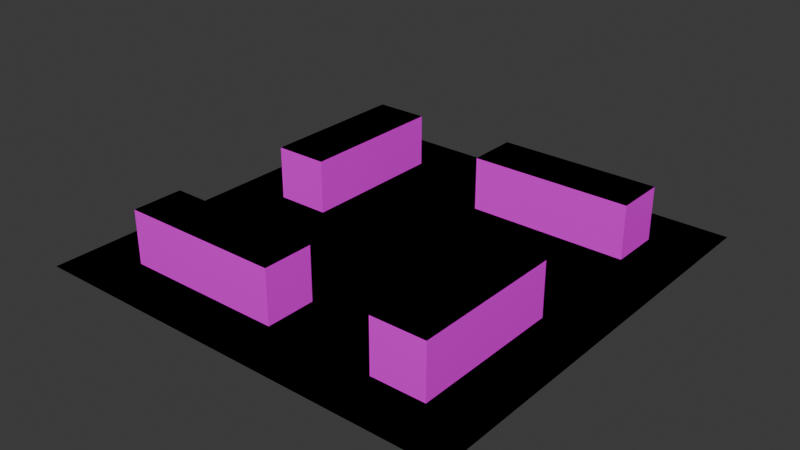 # Source: colosseum.blend  (saved by Blender 4.1.23; exported with 4.5.12 LTS)
import bpy
from mathutils import Matrix  # noqa: F401  (used for matrix-valued properties, if any)

bpy.ops.wm.read_factory_settings(use_empty=True)
scene = bpy.context.scene
scene.name = 'Scene'

# ---- collections
col_collection = bpy.data.collections.new('Collection'); scene.collection.children.link(col_collection)

# ---- images (referenced by path relative to the original .blend; pixels are not part of the script)
import os
ASSET_DIR = os.environ.get("B2B_ASSET_DIR", "")  # directory of the original .blend (textures are referenced by path, not embedded)
HERE = os.path.dirname(os.path.abspath(__file__))  # packed textures are extracted next to this script under _unpacked/

def load_image(name, relpath, width, height, colorspace="sRGB"):
    """Load a texture the original file referenced (path relative to the .blend, or extracted next to this script)."""
    p = next((c for c in (os.path.join(HERE, relpath), os.path.join(ASSET_DIR, relpath)) if relpath and os.path.exists(c)), "")
    if p:
        img = bpy.data.images.load(p, check_existing=True)
        img.name = name
    else:  # same state as the original file: an image datablock whose file is absent (Cycles renders it pink)
        img = bpy.data.images.new(name, width, height)
        img.source = "FILE"
        img.filepath = "//" + (relpath or name)
    img.colorspace_settings.name = colorspace
    return img
img_colosseum_png = load_image('Colosseum.png', 'textures/Colosseum.png', 1024, 1024, 'sRGB')

# ---- materials (node trees are filled in below, after node groups)
mat_material_001 = bpy.data.materials.new('Material.001')
mat_material_001.use_transparent_shadow = False

# ---- material node trees
mat_material_001.use_nodes = True; mat_material_001.node_tree.nodes.clear()
_N = mat_material_001.node_tree.nodes; _L = mat_material_001.node_tree.links
n0 = _N.new('ShaderNodeBsdfPrincipled'); n0.name = 'Principled BSDF'; n0.location = (10, 300)
n1 = _N.new('ShaderNodeOutputMaterial'); n1.name = 'Material Output'; n1.location = (300, 300)
n2 = _N.new('ShaderNodeTexImage'); n2.name = 'Image Texture'; n2.location = (-613, 506)
n2.image = img_colosseum_png
_L.new(n0.outputs[0], n1.inputs[0])
_L.new(n2.outputs[0], n0.inputs[0])
n1.is_active_output = True

# ---- world
world_world = bpy.data.worlds.new('World'); scene.world = world_world
world_world.use_nodes = True; world_world.node_tree.nodes.clear()
_N = world_world.node_tree.nodes; _L = world_world.node_tree.links
n0 = _N.new('ShaderNodeOutputWorld'); n0.name = 'World Output'; n0.location = (300, 300)
n1 = _N.new('ShaderNodeBackground'); n1.name = 'Background'; n1.location = (10, 300)
n1.inputs[0].default_value = (0.05088, 0.05088, 0.05088, 1.0)
_L.new(n1.outputs[0], n0.inputs[0])
n0.is_active_output = True
world_world.color = (0.05088, 0.05088, 0.05088)
world_world.use_sun_shadow = False
world_world.sun_shadow_jitter_overblur = 0.0

# ---- meshes
me_plane = bpy.data.meshes.new('Plane')
me_plane.from_pydata([(-8.031, -8.031, 0.0), (8.031, -8.031, 0.0), (-8.031, 8.031, 0.0), (8.031, 8.031, 0.0), (-8.031, 7.086, 0.0), (-8.031, 6.141, 0.0), (-8.031, 5.196, 0.0), (-8.031, 4.252, 0.0), (-8.031, 3.307, 0.0), (-8.031, 2.362, 0.0), (-8.031, 1.417, 0.0), (-8.031, 0.4724, 0.0), (-8.031, -0.4724, 0.0), (-8.031, -1.417, 0.0), (-8.031, -2.362, 0.0), (-8.031, -3.307, 0.0), (-8.031, -4.252, 0.0), (-8.031, -5.196, 0.0), (-8.031, -6.141, 0.0), (-8.031, -7.086, 0.0), (8.031, -7.086, 0.0), (8.031, -6.141, 0.0), (8.031, -5.196, 0.0), (8.031, -4.252, 0.0), (8.031, -3.307, 0.0), (8.031, -2.362, 0.0), (8.031, -1.417, 0.0), (8.031, -0.4724, 0.0), (8.031, 0.4724, 0.0), (8.031, 1.417, 0.0), (8.031, 2.362, 0.0), (8.031, 3.307, 0.0), (8.031, 4.252, 0.0), (8.031, 5.196, 0.0), (8.031, 6.141, 0.0), (8.031, 7.086, 0.0), (-7.027, -8.031, 0.0), (-6.023, -8.031, 0.0), (-5.019, -8.031, 0.0), (-4.015, -8.031, 0.0), (-3.012, -8.031, 0.0), (-2.008, -8.031, 0.0), (-1.004, -8.031, 0.0), (0.0, -8.031, 0.0), (1.004, -8.031, 0.0), (2.008, -8.031, 0.0), (3.012, -8.031, 0.0), (4.015, -8.031, 0.0), (5.019, -8.031, 0.0), (6.023, -8.031, 0.0), (7.027, -8.031, 0.0), (7.027, 8.031, 0.0), (6.023, 8.031, 0.0), (5.019, 8.031, 0.0), (4.015, 8.031, 0.0), (3.012, 8.031, 0.0), (2.008, 8.031, 0.0), (1.004, 8.031, 0.0), (0.0, 8.031, 0.0), (-1.004, 8.031, 0.0), (-2.008, 8.031, 0.0), (-3.012, 8.031, 0.0), (-4.015, 8.031, 0.0), (-5.019, 8.031, 0.0), (-6.023, 8.031, 0.0), (-7.027, 8.031, 0.0), (7.027, -7.086, 0.0), (6.023, -7.086, 0.0), (5.019, -7.086, 0.0), (4.015, -7.086, 0.0), (3.012, -7.086, 0.0), (2.008, -7.086, 0.0), (1.004, -7.086, 0.0), (0.0, -7.086, 0.0), (-1.004, -7.086, 0.0), (-2.008, -7.086, 0.0), (-3.012, -7.086, 0.0), (-4.015, -7.086, 0.0), (-5.019, -7.086, 0.0), (-6.023, -7.086, 0.0), (-7.027, -7.086, 0.0), (7.027, -6.141, 0.0), (6.023, -6.141, 0.0), (5.019, -6.141, 0.0), (4.015, -6.141, 0.0), (3.012, -6.141, 0.0), (2.008, -6.141, 0.0), (1.004, -6.141, 0.0), (0.0, -6.141, 0.0), (-1.004, -6.141, 0.0), (-2.008, -6.141, 0.0), (-3.012, -6.141, 0.0), (-4.015, -6.141, 0.0), (-5.019, -6.141, 0.0), (-6.023, -6.141, 0.0), (-7.027, -6.141, 0.0), (7.027, -5.196, 0.0), (6.023, -5.196, 0.0), (5.019, -5.196, 0.0), (4.015, -5.196, 0.0), (3.012, -5.196, 0.0), (2.008, -5.196, 0.0), (1.004, -5.196, 0.0), (0.0, -5.196, 0.0), (-1.004, -5.196, 0.0), (-2.008, -5.196, 0.0), (-3.012, -5.196, 0.0), (-4.015, -5.196, 0.0), (-5.019, -5.196, 0.0), (-6.023, -5.196, 0.0), (-7.027, -5.196, 0.0), (7.027, -4.252, 0.0), (6.023, -4.252, 0.0), (5.019, -4.252, 0.0), (4.015, -4.252, 0.0), (3.012, -4.252, 0.0), (2.008, -4.252, 0.0), (1.004, -4.252, 0.0), (0.0, -4.252, 0.0), (-1.004, -4.252, 0.0), (-2.008, -4.252, 0.0), (-3.012, -4.252, 0.0), (-4.015, -4.252, 0.0), (-5.019, -4.252, 0.0), (-6.023, -4.252, 0.0), (-7.027, -4.252, 0.0), (7.027, -3.307, 0.0), (6.023, -3.307, 0.0), (5.019, -3.307, 0.0), (4.015, -3.307, 0.0), (3.012, -3.307, 0.0), (2.008, -3.307, 0.0), (1.004, -3.307, 0.0), (0.0, -3.307, 0.0), (-1.004, -3.307, 0.0), (-2.008, -3.307, 0.0), (-3.012, -3.307, 0.0), (-4.015, -3.307, 0.0), (-5.019, -3.307, 0.0), (-6.023, -3.307, 0.0), (-7.027, -3.307, 0.0), (7.027, -2.362, 0.0), (6.023, -2.362, 0.0), (5.019, -2.362, 0.0), (4.015, -2.362, 0.0), (3.012, -2.362, 0.0), (2.008, -2.362, 0.0), (1.004, -2.362, 0.0), (0.0, -2.362, 0.0), (-1.004, -2.362, 0.0), (-2.008, -2.362, 0.0), (-3.012, -2.362, 0.0), (-4.015, -2.362, 0.0), (-5.019, -2.362, 0.0), (-6.023, -2.362, 0.0), (-7.027, -2.362, 0.0), (7.027, -1.417, 0.0), (6.023, -1.417, 0.0), (5.019, -1.417, 0.0), (4.015, -1.417, 0.0), (3.012, -1.417, 0.0), (2.008, -1.417, 0.0), (1.004, -1.417, 0.0), (0.0, -1.417, 0.0), (-1.004, -1.417, 0.0), (-2.008, -1.417, 0.0), (-3.012, -1.417, 0.0), (-4.015, -1.417, 0.0), (-5.019, -1.417, 0.0), (-6.023, -1.417, 0.0), (-7.027, -1.417, 0.0), (7.027, -0.4724, 0.0), (6.023, -0.4724, 0.0), (5.019, -0.4724, 0.0), (4.015, -0.4724, 0.0), (3.012, -0.4724, 0.0), (2.008, -0.4724, 0.0), (1.004, -0.4724, 0.0), (0.0, -0.4724, 0.0), (-1.004, -0.4724, 0.0), (-2.008, -0.4724, 0.0), (-3.012, -0.4724, 0.0), (-4.015, -0.4724, 0.0), (-5.019, -0.4724, 0.0), (-6.023, -0.4724, 0.0), (-7.027, -0.4724, 0.0), (7.027, 0.4724, 0.0), (6.023, 0.4724, 0.0), (5.019, 0.4724, 0.0), (4.015, 0.4724, 0.0), (3.012, 0.4724, 0.0), (2.008, 0.4724, 0.0), (1.004, 0.4724, 0.0), (0.0, 0.4724, 0.0), (-1.004, 0.4724, 0.0), (-2.008, 0.4724, 0.0), (-3.012, 0.4724, 0.0), (-4.015, 0.4724, 0.0), (-5.019, 0.4724, 0.0), (-6.023, 0.4724, 0.0), (-7.027, 0.4724, 0.0), (7.027, 1.417, 0.0), (6.023, 1.417, 0.0), (5.019, 1.417, 0.0), (4.015, 1.417, 0.0), (3.012, 1.417, 0.0), (2.008, 1.417, 0.0), (1.004, 1.417, 0.0), (0.0, 1.417, 0.0), (-1.004, 1.417, 0.0), (-2.008, 1.417, 0.0), (-3.012, 1.417, 0.0), (-4.015, 1.417, 0.0), (-5.019, 1.417, 0.0), (-6.023, 1.417, 0.0), (-7.027, 1.417, 0.0), (7.027, 2.362, 0.0), (6.023, 2.362, 0.0), (5.019, 2.362, 0.0), (4.015, 2.362, 0.0), (3.012, 2.362, 0.0), (2.008, 2.362, 0.0), (1.004, 2.362, 0.0), (0.0, 2.362, 0.0), (-1.004, 2.362, 0.0), (-2.008, 2.362, 0.0), (-3.012, 2.362, 0.0), (-4.015, 2.362, 0.0), (-5.019, 2.362, 0.0), (-6.023, 2.362, 0.0), (-7.027, 2.362, 0.0), (7.027, 3.307, 0.0), (6.023, 3.307, 0.0), (5.019, 3.307, 0.0), (4.015, 3.307, 0.0), (3.012, 3.307, 0.0), (2.008, 3.307, 0.0), (1.004, 3.307, 0.0), (0.0, 3.307, 0.0), (-1.004, 3.307, 0.0), (-2.008, 3.307, 0.0), (-3.012, 3.307, 0.0), (-4.015, 3.307, 0.0), (-5.019, 3.307, 0.0), (-6.023, 3.307, 0.0), (-7.027, 3.307, 0.0), (7.027, 4.252, 0.0), (6.023, 4.252, 0.0), (5.019, 4.252, 0.0), (4.015, 4.252, 0.0), (3.012, 4.252, 0.0), (2.008, 4.252, 0.0), (1.004, 4.252, 0.0), (0.0, 4.252, 0.0), (-1.004, 4.252, 0.0), (-2.008, 4.252, 0.0), (-3.012, 4.252, 0.0), (-4.015, 4.252, 0.0), (-5.019, 4.252, 0.0), (-6.023, 4.252, 0.0), (-7.027, 4.252, 0.0), (7.027, 5.196, 0.0), (6.023, 5.196, 0.0), (5.019, 5.196, 0.0), (4.015, 5.196, 0.0), (3.012, 5.196, 0.0), (2.008, 5.196, 0.0), (1.004, 5.196, 0.0), (0.0, 5.196, 0.0), (-1.004, 5.196, 0.0), (-2.008, 5.196, 0.0), (-3.012, 5.196, 0.0), (-4.015, 5.196, 0.0), (-5.019, 5.196, 0.0), (-6.023, 5.196, 0.0), (-7.027, 5.196, 0.0), (7.027, 6.141, 0.0), (6.023, 6.141, 0.0), (5.019, 6.141, 0.0), (4.015, 6.141, 0.0), (3.012, 6.141, 0.0), (2.008, 6.141, 0.0), (1.004, 6.141, 0.0), (0.0, 6.141, 0.0), (-1.004, 6.141, 0.0), (-2.008, 6.141, 0.0), (-3.012, 6.141, 0.0), (-4.015, 6.141, 0.0), (-5.019, 6.141, 0.0), (-6.023, 6.141, 0.0), (-7.027, 6.141, 0.0), (7.027, 7.086, 0.0), (6.023, 7.086, 0.0), (5.019, 7.086, 0.0), (4.015, 7.086, 0.0), (3.012, 7.086, 0.0), (2.008, 7.086, 0.0), (1.004, 7.086, 0.0), (0.0, 7.086, 0.0), (-1.004, 7.086, 0.0), (-2.008, 7.086, 0.0), (-3.012, 7.086, 0.0), (-4.015, 7.086, 0.0), (-5.019, 7.086, 0.0), (-6.023, 7.086, 0.0), (-7.027, 7.086, 0.0), (6.023, -6.141, 0.0), (5.019, -6.141, 0.0), (4.015, -6.141, 0.0), (0.0, -6.141, 0.0), (-1.004, -6.141, 0.0), (-2.008, -6.141, 0.0), (-3.012, -6.141, 0.0), (-4.015, -6.141, 0.0), (-5.019, -6.141, 0.0), (-6.023, -6.141, 0.0), (6.023, -5.196, 0.0), (5.019, -5.196, 0.0), (4.015, -5.196, 0.0), (0.0, -5.196, 0.0), (-1.004, -5.196, 0.0), (-2.008, -5.196, 0.0), (-3.012, -5.196, 0.0), (-4.015, -5.196, 0.0), (-5.019, -5.196, 0.0), (-6.023, -5.196, 0.0), (6.023, -4.252, 0.0), (5.019, -4.252, 0.0), (4.015, -4.252, 0.0), (0.0, -4.252, 0.0), (-1.004, -4.252, 0.0), (-2.008, -4.252, 0.0), (-3.012, -4.252, 0.0), (-4.015, -4.252, 0.0), (-5.019, -4.252, 0.0), (-6.023, -4.252, 0.0), (6.023, -3.307, 0.0), (5.019, -3.307, 0.0), (4.015, -3.307, 0.0), (6.023, -2.362, 0.0), (5.019, -2.362, 0.0), (4.015, -2.362, 0.0), (6.023, -1.417, 0.0), (5.019, -1.417, 0.0), (4.015, -1.417, 0.0), (6.023, -0.4724, 0.0), (5.019, -0.4724, 0.0), (4.015, -0.4724, 0.0), (-4.015, 0.4724, 0.0), (-5.019, 0.4724, 0.0), (-6.023, 0.4724, 0.0), (-4.015, 1.417, 0.0), (-5.019, 1.417, 0.0), (-6.023, 1.417, 0.0), (-4.015, 2.362, 0.0), (-5.019, 2.362, 0.0), (-6.023, 2.362, 0.0), (-4.015, 3.307, 0.0), (-5.019, 3.307, 0.0), (-6.023, 3.307, 0.0), (6.023, 4.252, 0.0), (5.019, 4.252, 0.0), (4.015, 4.252, 0.0), (3.012, 4.252, 0.0), (2.008, 4.252, 0.0), (1.004, 4.252, 0.0), (0.0, 4.252, 0.0), (-4.015, 4.252, 0.0), (-5.019, 4.252, 0.0), (-6.023, 4.252, 0.0), (6.023, 5.196, 0.0), (5.019, 5.196, 0.0), (4.015, 5.196, 0.0), (3.012, 5.196, 0.0), (2.008, 5.196, 0.0), (1.004, 5.196, 0.0), (0.0, 5.196, 0.0), (-4.015, 5.196, 0.0), (-5.019, 5.196, 0.0), (-6.023, 5.196, 0.0), (6.023, 6.141, 0.0), (5.019, 6.141, 0.0), (4.015, 6.141, 0.0), (3.012, 6.141, 0.0), (2.008, 6.141, 0.0), (1.004, 6.141, 0.0), (0.0, 6.141, 0.0), (-4.015, 6.141, 0.0), (-5.019, 6.141, 0.0), (-6.023, 6.141, 0.0), (6.023, -6.141, 2.0), (5.019, -6.141, 2.0), (4.015, -6.141, 2.0), (0.0, -6.141, 2.0), (-1.004, -6.141, 2.0), (-2.008, -6.141, 2.0), (-3.012, -6.141, 2.0), (-4.015, -6.141, 2.0), (-5.019, -6.141, 2.0), (-6.023, -6.141, 2.0), (6.023, -5.196, 2.0), (5.019, -5.196, 2.0), (4.015, -5.196, 2.0), (0.0, -5.196, 2.0), (-1.004, -5.196, 2.0), (-2.008, -5.196, 2.0), (-3.012, -5.196, 2.0), (-4.015, -5.196, 2.0), (-5.019, -5.196, 2.0), (-6.023, -5.196, 2.0), (6.023, -4.252, 2.0), (5.019, -4.252, 2.0), (4.015, -4.252, 2.0), (0.0, -4.252, 2.0), (-1.004, -4.252, 2.0), (-2.008, -4.252, 2.0), (-3.012, -4.252, 2.0), (-4.015, -4.252, 2.0), (-5.019, -4.252, 2.0), (-6.023, -4.252, 2.0), (6.023, -3.307, 2.0), (5.019, -3.307, 2.0), (4.015, -3.307, 2.0), (6.023, -2.362, 2.0), (5.019, -2.362, 2.0), (4.015, -2.362, 2.0), (6.023, -1.417, 2.0), (5.019, -1.417, 2.0), (4.015, -1.417, 2.0), (6.023, -0.4724, 2.0), (5.019, -0.4724, 2.0), (4.015, -0.4724, 2.0), (-4.015, 0.4724, 2.0), (-5.019, 0.4724, 2.0), (-6.023, 0.4724, 2.0), (-4.015, 1.417, 2.0), (-5.019, 1.417, 2.0), (-6.023, 1.417, 2.0), (-4.015, 2.362, 2.0), (-5.019, 2.362, 2.0), (-6.023, 2.362, 2.0), (-4.015, 3.307, 2.0), (-5.019, 3.307, 2.0), (-6.023, 3.307, 2.0), (6.023, 4.252, 2.0), (5.019, 4.252, 2.0), (4.015, 4.252, 2.0), (3.012, 4.252, 2.0), (2.008, 4.252, 2.0), (1.004, 4.252, 2.0), (0.0, 4.252, 2.0), (-4.015, 4.252, 2.0), (-5.019, 4.252, 2.0), (-6.023, 4.252, 2.0), (6.023, 5.196, 2.0), (5.019, 5.196, 2.0), (4.015, 5.196, 2.0), (3.012, 5.196, 2.0), (2.008, 5.196, 2.0), (1.004, 5.196, 2.0), (0.0, 5.196, 2.0), (-4.015, 5.196, 2.0), (-5.019, 5.196, 2.0), (-6.023, 5.196, 2.0), (6.023, 6.141, 2.0), (5.019, 6.141, 2.0), (4.015, 6.141, 2.0), (3.012, 6.141, 2.0), (2.008, 6.141, 2.0), (1.004, 6.141, 2.0), (0.0, 6.141, 2.0), (-4.015, 6.141, 2.0), (-5.019, 6.141, 2.0), (-6.023, 6.141, 2.0)], [], [(291, 35, 3, 51), (50, 1, 20, 66), (66, 20, 21, 81), (81, 21, 22, 96), (96, 22, 23, 111), (111, 23, 24, 126), (126, 24, 25, 141), (141, 25, 26, 156), (156, 26, 27, 171), (171, 27, 28, 186), (186, 28, 29, 201), (201, 29, 30, 216), (216, 30, 31, 231), (231, 31, 32, 246), (246, 32, 33, 261), (261, 33, 34, 276), (276, 34, 35, 291), (5, 290, 305, 4), (290, 289, 304, 305), (289, 288, 303, 304), (288, 287, 302, 303), (287, 286, 301, 302), (286, 285, 300, 301), (285, 284, 299, 300), (284, 283, 298, 299), (283, 282, 297, 298), (282, 281, 296, 297), (281, 280, 295, 296), (280, 279, 294, 295), (279, 278, 293, 294), (278, 277, 292, 293), (277, 276, 291, 292), (6, 275, 290, 5), (275, 274, 289, 290), (274, 273, 288, 289), (273, 272, 287, 288), (272, 271, 286, 287), (271, 270, 285, 286), (270, 269, 284, 285), (269, 268, 283, 284), (268, 267, 282, 283), (267, 266, 281, 282), (266, 265, 280, 281), (265, 264, 279, 280), (264, 263, 278, 279), (263, 262, 277, 278), (262, 261, 276, 277), (7, 260, 275, 6), (260, 259, 274, 275), (259, 258, 273, 274), (258, 257, 272, 273), (257, 256, 271, 272), (256, 255, 270, 271), (255, 254, 269, 270), (254, 253, 268, 269), (253, 252, 267, 268), (252, 251, 266, 267), (251, 250, 265, 266), (250, 249, 264, 265), (249, 248, 263, 264), (248, 247, 262, 263), (247, 246, 261, 262), (8, 245, 260, 7), (245, 244, 259, 260), (244, 243, 258, 259), (243, 242, 257, 258), (242, 241, 256, 257), (241, 240, 255, 256), (240, 239, 254, 255), (239, 238, 253, 254), (238, 237, 252, 253), (237, 236, 251, 252), (236, 235, 250, 251), (235, 234, 249, 250), (234, 233, 248, 249), (233, 232, 247, 248), (232, 231, 246, 247), (9, 230, 245, 8), (230, 229, 244, 245), (229, 228, 243, 244), (228, 227, 242, 243), (227, 226, 241, 242), (226, 225, 240, 241), (225, 224, 239, 240), (224, 223, 238, 239), (223, 222, 237, 238), (222, 221, 236, 237), (221, 220, 235, 236), (220, 219, 234, 235), (219, 218, 233, 234), (218, 217, 232, 233), (217, 216, 231, 232), (10, 215, 230, 9), (215, 214, 229, 230), (214, 213, 228, 229), (213, 212, 227, 228), (212, 211, 226, 227), (211, 210, 225, 226), (210, 209, 224, 225), (209, 208, 223, 224), (208, 207, 222, 223), (207, 206, 221, 222), (206, 205, 220, 221), (205, 204, 219, 220), (204, 203, 218, 219), (203, 202, 217, 218), (202, 201, 216, 217), (11, 200, 215, 10), (200, 199, 214, 215), (199, 198, 213, 214), (198, 197, 212, 213), (197, 196, 211, 212), (196, 195, 210, 211), (195, 194, 209, 210), (194, 193, 208, 209), (193, 192, 207, 208), (192, 191, 206, 207), (191, 190, 205, 206), (190, 189, 204, 205), (189, 188, 203, 204), (188, 187, 202, 203), (187, 186, 201, 202), (12, 185, 200, 11), (185, 184, 199, 200), (184, 183, 198, 199), (183, 182, 197, 198), (182, 181, 196, 197), (181, 180, 195, 196), (180, 179, 194, 195), (179, 178, 193, 194), (178, 177, 192, 193), (177, 176, 191, 192), (176, 175, 190, 191), (175, 174, 189, 190), (174, 173, 188, 189), (173, 172, 187, 188), (172, 171, 186, 187), (13, 170, 185, 12), (170, 169, 184, 185), (169, 168, 183, 184), (168, 167, 182, 183), (167, 166, 181, 182), (166, 165, 180, 181), (165, 164, 179, 180), (164, 163, 178, 179), (163, 162, 177, 178), (162, 161, 176, 177), (161, 160, 175, 176), (160, 159, 174, 175), (159, 158, 173, 174), (158, 157, 172, 173), (157, 156, 171, 172), (14, 155, 170, 13), (155, 154, 169, 170), (154, 153, 168, 169), (153, 152, 167, 168), (152, 151, 166, 167), (151, 150, 165, 166), (150, 149, 164, 165), (149, 148, 163, 164), (148, 147, 162, 163), (147, 146, 161, 162), (146, 145, 160, 161), (145, 144, 159, 160), (144, 143, 158, 159), (143, 142, 157, 158), (142, 141, 156, 157), (15, 140, 155, 14), (140, 139, 154, 155), (139, 138, 153, 154), (138, 137, 152, 153), (137, 136, 151, 152), (136, 135, 150, 151), (135, 134, 149, 150), (134, 133, 148, 149), (133, 132, 147, 148), (132, 131, 146, 147), (131, 130, 145, 146), (130, 129, 144, 145), (129, 128, 143, 144), (128, 127, 142, 143), (127, 126, 141, 142), (16, 125, 140, 15), (125, 124, 139, 140), (124, 123, 138, 139), (123, 122, 137, 138), (122, 121, 136, 137), (121, 120, 135, 136), (120, 119, 134, 135), (119, 118, 133, 134), (118, 117, 132, 133), (117, 116, 131, 132), (116, 115, 130, 131), (115, 114, 129, 130), (114, 113, 128, 129), (113, 112, 127, 128), (112, 111, 126, 127), (17, 110, 125, 16), (110, 109, 124, 125), (109, 108, 123, 124), (108, 107, 122, 123), (107, 106, 121, 122), (106, 105, 120, 121), (105, 104, 119, 120), (104, 103, 118, 119), (103, 102, 117, 118), (102, 101, 116, 117), (101, 100, 115, 116), (100, 99, 114, 115), (99, 98, 113, 114), (98, 97, 112, 113), (97, 96, 111, 112), (18, 95, 110, 17), (95, 94, 109, 110), (94, 93, 108, 109), (93, 92, 107, 108), (92, 91, 106, 107), (91, 90, 105, 106), (90, 89, 104, 105), (89, 88, 103, 104), (88, 87, 102, 103), (87, 86, 101, 102), (86, 85, 100, 101), (85, 84, 99, 100), (84, 83, 98, 99), (83, 82, 97, 98), (82, 81, 96, 97), (19, 80, 95, 18), (80, 79, 94, 95), (79, 78, 93, 94), (78, 77, 92, 93), (77, 76, 91, 92), (76, 75, 90, 91), (75, 74, 89, 90), (74, 73, 88, 89), (73, 72, 87, 88), (72, 71, 86, 87), (71, 70, 85, 86), (70, 69, 84, 85), (69, 68, 83, 84), (68, 67, 82, 83), (67, 66, 81, 82), (0, 36, 80, 19), (36, 37, 79, 80), (37, 38, 78, 79), (38, 39, 77, 78), (39, 40, 76, 77), (40, 41, 75, 76), (41, 42, 74, 75), (42, 43, 73, 74), (43, 44, 72, 73), (44, 45, 71, 72), (45, 46, 70, 71), (46, 47, 69, 70), (47, 48, 68, 69), (48, 49, 67, 68), (49, 50, 66, 67), (4, 305, 65, 2), (305, 304, 64, 65), (304, 303, 63, 64), (303, 302, 62, 63), (302, 301, 61, 62), (301, 300, 60, 61), (300, 299, 59, 60), (299, 298, 58, 59), (298, 297, 57, 58), (297, 296, 56, 57), (296, 295, 55, 56), (295, 294, 54, 55), (294, 293, 53, 54), (293, 292, 52, 53), (292, 291, 51, 52), (379, 389, 388, 378), (378, 388, 387, 377), (376, 386, 385, 375), (375, 385, 384, 374), (374, 384, 383, 373), (373, 383, 382, 372), (372, 382, 381, 371), (371, 381, 380, 370), (369, 379, 378, 368), (368, 378, 377, 367), (366, 376, 375, 365), (365, 375, 374, 364), (364, 374, 373, 363), (363, 373, 372, 362), (362, 372, 371, 361), (361, 371, 370, 360), (359, 369, 368, 358), (358, 368, 367, 357), (356, 359, 358, 355), (355, 358, 357, 354), (353, 356, 355, 352), (352, 355, 354, 351), (350, 353, 352, 349), (349, 352, 351, 348), (344, 347, 346, 343), (343, 346, 345, 342), (341, 344, 343, 340), (340, 343, 342, 339), (338, 341, 340, 337), (337, 340, 339, 336), (328, 338, 337, 327), (327, 337, 336, 326), (325, 335, 334, 324), (324, 334, 333, 323), (323, 333, 332, 322), (322, 332, 331, 321), (321, 331, 330, 320), (320, 330, 329, 319), (318, 328, 327, 317), (317, 327, 326, 316), (315, 325, 324, 314), (314, 324, 323, 313), (313, 323, 322, 312), (312, 322, 321, 311), (311, 321, 320, 310), (310, 320, 319, 309), (308, 318, 317, 307), (307, 317, 316, 306), (463, 462, 472, 473), (462, 461, 471, 472), (460, 459, 469, 470), (459, 458, 468, 469), (458, 457, 467, 468), (457, 456, 466, 467), (456, 455, 465, 466), (455, 454, 464, 465), (453, 452, 462, 463), (452, 451, 461, 462), (450, 449, 459, 460), (449, 448, 458, 459), (448, 447, 457, 458), (447, 446, 456, 457), (446, 445, 455, 456), (445, 444, 454, 455), (443, 442, 452, 453), (442, 441, 451, 452), (440, 439, 442, 443), (439, 438, 441, 442), (437, 436, 439, 440), (436, 435, 438, 439), (434, 433, 436, 437), (433, 432, 435, 436), (428, 427, 430, 431), (427, 426, 429, 430), (425, 424, 427, 428), (424, 423, 426, 427), (422, 421, 424, 425), (421, 420, 423, 424), (412, 411, 421, 422), (411, 410, 420, 421), (409, 408, 418, 419), (408, 407, 417, 418), (407, 406, 416, 417), (406, 405, 415, 416), (405, 404, 414, 415), (404, 403, 413, 414), (402, 401, 411, 412), (401, 400, 410, 411), (399, 398, 408, 409), (398, 397, 407, 408), (397, 396, 406, 407), (396, 395, 405, 406), (395, 394, 404, 405), (394, 393, 403, 404), (392, 391, 401, 402), (391, 390, 400, 401), (389, 379, 463, 473), (316, 326, 410, 400), (325, 315, 399, 409), (351, 354, 438, 435), (377, 387, 471, 461), (361, 360, 444, 445), (353, 350, 434, 437), (386, 376, 460, 470), (362, 361, 445, 446), (363, 362, 446, 447), (348, 351, 435, 432), (364, 363, 447, 448), (347, 344, 428, 431), (365, 364, 448, 449), (329, 330, 414, 413), (366, 365, 449, 450), (330, 331, 415, 414), (309, 319, 403, 393), (342, 345, 429, 426), (331, 332, 416, 415), (318, 308, 392, 402), (344, 341, 425, 428), (370, 380, 464, 454), (332, 333, 417, 416), (379, 369, 453, 463), (333, 334, 418, 417), (306, 316, 400, 390), (339, 342, 426, 423), (334, 335, 419, 418), (341, 338, 422, 425), (367, 377, 461, 451), (376, 366, 450, 460), (336, 339, 423, 420), (307, 306, 390, 391), (338, 328, 412, 422), (308, 307, 391, 392), (310, 309, 393, 394), (326, 336, 420, 410), (311, 310, 394, 395), (335, 325, 409, 419), (380, 381, 465, 464), (345, 346, 430, 429), (312, 311, 395, 396), (360, 370, 454, 444), (381, 382, 466, 465), (346, 347, 431, 430), (313, 312, 396, 397), (369, 359, 443, 453), (382, 383, 467, 466), (349, 348, 432, 433), (314, 313, 397, 398), (383, 384, 468, 467), (350, 349, 433, 434), (315, 314, 398, 399), (357, 367, 451, 441), (384, 385, 469, 468), (359, 356, 440, 443), (385, 386, 470, 469), (319, 329, 413, 403), (387, 388, 472, 471), (328, 318, 402, 412), (354, 357, 441, 438), (388, 389, 473, 472), (356, 353, 437, 440)])
_uv = me_plane.uv_layers.new(name='UVMap')
_uv.uv.foreach_set('vector', [0.9375, 0.9412, 1.0, 0.9412, 1.0, 1.0, 0.9375, 1.0, 0.9375, 0.0, 1.0, 0.0, 1.0, 0.05882, 0.9375, 0.05882, 0.9375, 0.05882, 1.0, 0.05882, 1.0, 0.1176, 0.9375, 0.1176, 0.9375, 0.1176, 1.0, 0.1176, 1.0, 0.1765, 0.9375, 0.1765, 0.9375, 0.1765, 1.0, 0.1765, 1.0, 0.2353, 0.9375, 0.2353, 0.9375, 0.2353, 1.0, 0.2353, 1.0, 0.2941, 0.9375, 0.2941, 0.9375, 0.2941, 1.0, 0.2941, 1.0, 0.3529, 0.9375, 0.3529, 0.9375, 0.3529, 1.0, 0.3529, 1.0, 0.4118, 0.9375, 0.4118, 0.9375, 0.4118, 1.0, 0.4118, 1.0, 0.4706, 0.9375, 0.4706, 0.9375, 0.4706, 1.0, 0.4706, 1.0, 0.5294, 0.9375, 0.5294, 0.9375, 0.5294, 1.0, 0.5294, 1.0, 0.5882, 0.9375, 0.5882, 0.9375, 0.5882, 1.0, 0.5882, 1.0, 0.6471, 0.9375, 0.6471, 0.9375, 0.6471, 1.0, 0.6471, 1.0, 0.7059, 0.9375, 0.7059, 0.9375, 0.7059, 1.0, 0.7059, 1.0, 0.7647, 0.9375, 0.7647, 0.9375, 0.7647, 1.0, 0.7647, 1.0, 0.8235, 0.9375, 0.8235, 0.9375, 0.8235, 1.0, 0.8235, 1.0, 0.8824, 0.9375, 0.8824, 0.9375, 0.8824, 1.0, 0.8824, 1.0, 0.9412, 0.9375, 0.9412, 0.0, 0.8824, 0.0625, 0.8824, 0.0625, 0.9412, 0.0, 0.9412, 0.0625, 0.8824, 0.125, 0.8824, 0.125, 0.9412, 0.0625, 0.9412, 0.125, 0.8824, 0.1875, 0.8824, 0.1875, 0.9412, 0.125, 0.9412, 0.1875, 0.8824, 0.25, 0.8824, 0.25, 0.9412, 0.1875, 0.9412, 0.25, 0.8824, 0.3125, 0.8824, 0.3125, 0.9412, 0.25, 0.9412, 0.3125, 0.8824, 0.375, 0.8824, 0.375, 0.9412, 0.3125, 0.9412, 0.375, 0.8824, 0.4375, 0.8824, 0.4375, 0.9412, 0.375, 0.9412, 0.4375, 0.8824, 0.5, 0.8824, 0.5, 0.9412, 0.4375, 0.9412, 0.5, 0.8824, 0.5625, 0.8824, 0.5625, 0.9412, 0.5, 0.9412, 0.5625, 0.8824, 0.625, 0.8824, 0.625, 0.9412, 0.5625, 0.9412, 0.625, 0.8824, 0.6875, 0.8824, 0.6875, 0.9412, 0.625, 0.9412, 0.6875, 0.8824, 0.75, 0.8824, 0.75, 0.9412, 0.6875, 0.9412, 0.75, 0.8824, 0.8125, 0.8824, 0.8125, 0.9412, 0.75, 0.9412, 0.8125, 0.8824, 0.875, 0.8824, 0.875, 0.9412, 0.8125, 0.9412, 0.875, 0.8824, 0.9375, 0.8824, 0.9375, 0.9412, 0.875, 0.9412, 0.0, 0.8235, 0.0625, 0.8235, 0.0625, 0.8824, 0.0, 0.8824, 0.0625, 0.8235, 0.125, 0.8235, 0.125, 0.8824, 0.0625, 0.8824, 0.125, 0.8235, 0.1875, 0.8235, 0.1875, 0.8824, 0.125, 0.8824, 0.1875, 0.8235, 0.25, 0.8235, 0.25, 0.8824, 0.1875, 0.8824, 0.25, 0.8235, 0.3125, 0.8235, 0.3125, 0.8824, 0.25, 0.8824, 0.3125, 0.8235, 0.375, 0.8235, 0.375, 0.8824, 0.3125, 0.8824, 0.375, 0.8235, 0.4375, 0.8235, 0.4375, 0.8824, 0.375, 0.8824, 0.4375, 0.8235, 0.5, 0.8235, 0.5, 0.8824, 0.4375, 0.8824, 0.5, 0.8235, 0.5625, 0.8235, 0.5625, 0.8824, 0.5, 0.8824, 0.5625, 0.8235, 0.625, 0.8235, 0.625, 0.8824, 0.5625, 0.8824, 0.625, 0.8235, 0.6875, 0.8235, 0.6875, 0.8824, 0.625, 0.8824, 0.6875, 0.8235, 0.75, 0.8235, 0.75, 0.8824, 0.6875, 0.8824, 0.75, 0.8235, 0.8125, 0.8235, 0.8125, 0.8824, 0.75, 0.8824, 0.8125, 0.8235, 0.875, 0.8235, 0.875, 0.8824, 0.8125, 0.8824, 0.875, 0.8235, 0.9375, 0.8235, 0.9375, 0.8824, 0.875, 0.8824, 0.0, 0.7647, 0.0625, 0.7647, 0.0625, 0.8235, 0.0, 0.8235, 0.0625, 0.7647, 0.125, 0.7647, 0.125, 0.8235, 0.0625, 0.8235, 0.125, 0.7647, 0.1875, 0.7647, 0.1875, 0.8235, 0.125, 0.8235, 0.1875, 0.7647, 0.25, 0.7647, 0.25, 0.8235, 0.1875, 0.8235, 0.25, 0.7647, 0.3125, 0.7647, 0.3125, 0.8235, 0.25, 0.8235, 0.3125, 0.7647, 0.375, 0.7647, 0.375, 0.8235, 0.3125, 0.8235, 0.375, 0.7647, 0.4375, 0.7647, 0.4375, 0.8235, 0.375, 0.8235, 0.4375, 0.7647, 0.5, 0.7647, 0.5, 0.8235, 0.4375, 0.8235, 0.5, 0.7647, 0.5625, 0.7647, 0.5625, 0.8235, 0.5, 0.8235, 0.5625, 0.7647, 0.625, 0.7647, 0.625, 0.8235, 0.5625, 0.8235, 0.625, 0.7647, 0.6875, 0.7647, 0.6875, 0.8235, 0.625, 0.8235, 0.6875, 0.7647, 0.75, 0.7647, 0.75, 0.8235, 0.6875, 0.8235, 0.75, 0.7647, 0.8125, 0.7647, 0.8125, 0.8235, 0.75, 0.8235, 0.8125, 0.7647, 0.875, 0.7647, 0.875, 0.8235, 0.8125, 0.8235, 0.875, 0.7647, 0.9375, 0.7647, 0.9375, 0.8235, 0.875, 0.8235, 0.0, 0.7059, 0.0625, 0.7059, 0.0625, 0.7647, 0.0, 0.7647, 0.0625, 0.7059, 0.125, 0.7059, 0.125, 0.7647, 0.0625, 0.7647, 0.125, 0.7059, 0.1875, 0.7059, 0.1875, 0.7647, 0.125, 0.7647, 0.1875, 0.7059, 0.25, 0.7059, 0.25, 0.7647, 0.1875, 0.7647, 0.25, 0.7059, 0.3125, 0.7059, 0.3125, 0.7647, 0.25, 0.7647, 0.3125, 0.7059, 0.375, 0.7059, 0.375, 0.7647, 0.3125, 0.7647, 0.375, 0.7059, 0.4375, 0.7059, 0.4375, 0.7647, 0.375, 0.7647, 0.4375, 0.7059, 0.5, 0.7059, 0.5, 0.7647, 0.4375, 0.7647, 0.5, 0.7059, 0.5625, 0.7059, 0.5625, 0.7647, 0.5, 0.7647, 0.5625, 0.7059, 0.625, 0.7059, 0.625, 0.7647, 0.5625, 0.7647, 0.625, 0.7059, 0.6875, 0.7059, 0.6875, 0.7647, 0.625, 0.7647, 0.6875, 0.7059, 0.75, 0.7059, 0.75, 0.7647, 0.6875, 0.7647, 0.75, 0.7059, 0.8125, 0.7059, 0.8125, 0.7647, 0.75, 0.7647, 0.8125, 0.7059, 0.875, 0.7059, 0.875, 0.7647, 0.8125, 0.7647, 0.875, 0.7059, 0.9375, 0.7059, 0.9375, 0.7647, 0.875, 0.7647, 0.0, 0.6471, 0.0625, 0.6471, 0.0625, 0.7059, 0.0, 0.7059, 0.0625, 0.6471, 0.125, 0.6471, 0.125, 0.7059, 0.0625, 0.7059, 0.125, 0.6471, 0.1875, 0.6471, 0.1875, 0.7059, 0.125, 0.7059, 0.1875, 0.6471, 0.25, 0.6471, 0.25, 0.7059, 0.1875, 0.7059, 0.25, 0.6471, 0.3125, 0.6471, 0.3125, 0.7059, 0.25, 0.7059, 0.3125, 0.6471, 0.375, 0.6471, 0.375, 0.7059, 0.3125, 0.7059, 0.375, 0.6471, 0.4375, 0.6471, 0.4375, 0.7059, 0.375, 0.7059, 0.4375, 0.6471, 0.5, 0.6471, 0.5, 0.7059, 0.4375, 0.7059, 0.5, 0.6471, 0.5625, 0.6471, 0.5625, 0.7059, 0.5, 0.7059, 0.5625, 0.6471, 0.625, 0.6471, 0.625, 0.7059, 0.5625, 0.7059, 0.625, 0.6471, 0.6875, 0.6471, 0.6875, 0.7059, 0.625, 0.7059, 0.6875, 0.6471, 0.75, 0.6471, 0.75, 0.7059, 0.6875, 0.7059, 0.75, 0.6471, 0.8125, 0.6471, 0.8125, 0.7059, 0.75, 0.7059, 0.8125, 0.6471, 0.875, 0.6471, 0.875, 0.7059, 0.8125, 0.7059, 0.875, 0.6471, 0.9375, 0.6471, 0.9375, 0.7059, 0.875, 0.7059, 0.0, 0.5882, 0.0625, 0.5882, 0.0625, 0.6471, 0.0, 0.6471, 0.0625, 0.5882, 0.125, 0.5882, 0.125, 0.6471, 0.0625, 0.6471, 0.125, 0.5882, 0.1875, 0.5882, 0.1875, 0.6471, 0.125, 0.6471, 0.1875, 0.5882, 0.25, 0.5882, 0.25, 0.6471, 0.1875, 0.6471, 0.25, 0.5882, 0.3125, 0.5882, 0.3125, 0.6471, 0.25, 0.6471, 0.3125, 0.5882, 0.375, 0.5882, 0.375, 0.6471, 0.3125, 0.6471, 0.375, 0.5882, 0.4375, 0.5882, 0.4375, 0.6471, 0.375, 0.6471, 0.4375, 0.5882, 0.5, 0.5882, 0.5, 0.6471, 0.4375, 0.6471, 0.5, 0.5882, 0.5625, 0.5882, 0.5625, 0.6471, 0.5, 0.6471, 0.5625, 0.5882, 0.625, 0.5882, 0.625, 0.6471, 0.5625, 0.6471, 0.625, 0.5882, 0.6875, 0.5882, 0.6875, 0.6471, 0.625, 0.6471, 0.6875, 0.5882, 0.75, 0.5882, 0.75, 0.6471, 0.6875, 0.6471, 0.75, 0.5882, 0.8125, 0.5882, 0.8125, 0.6471, 0.75, 0.6471, 0.8125, 0.5882, 0.875, 0.5882, 0.875, 0.6471, 0.8125, 0.6471, 0.875, 0.5882, 0.9375, 0.5882, 0.9375, 0.6471, 0.875, 0.6471, 0.0, 0.5294, 0.0625, 0.5294, 0.0625, 0.5882, 0.0, 0.5882, 0.0625, 0.5294, 0.125, 0.5294, 0.125, 0.5882, 0.0625, 0.5882, 0.125, 0.5294, 0.1875, 0.5294, 0.1875, 0.5882, 0.125, 0.5882, 0.1875, 0.5294, 0.25, 0.5294, 0.25, 0.5882, 0.1875, 0.5882, 0.25, 0.5294, 0.3125, 0.5294, 0.3125, 0.5882, 0.25, 0.5882, 0.3125, 0.5294, 0.375, 0.5294, 0.375, 0.5882, 0.3125, 0.5882, 0.375, 0.5294, 0.4375, 0.5294, 0.4375, 0.5882, 0.375, 0.5882, 0.4375, 0.5294, 0.5, 0.5294, 0.5, 0.5882, 0.4375, 0.5882, 0.5, 0.5294, 0.5625, 0.5294, 0.5625, 0.5882, 0.5, 0.5882, 0.5625, 0.5294, 0.625, 0.5294, 0.625, 0.5882, 0.5625, 0.5882, 0.625, 0.5294, 0.6875, 0.5294, 0.6875, 0.5882, 0.625, 0.5882, 0.6875, 0.5294, 0.75, 0.5294, 0.75, 0.5882, 0.6875, 0.5882, 0.75, 0.5294, 0.8125, 0.5294, 0.8125, 0.5882, 0.75, 0.5882, 0.8125, 0.5294, 0.875, 0.5294, 0.875, 0.5882, 0.8125, 0.5882, 0.875, 0.5294, 0.9375, 0.5294, 0.9375, 0.5882, 0.875, 0.5882, 0.0, 0.4706, 0.0625, 0.4706, 0.0625, 0.5294, 0.0, 0.5294, 0.0625, 0.4706, 0.125, 0.4706, 0.125, 0.5294, 0.0625, 0.5294, 0.125, 0.4706, 0.1875, 0.4706, 0.1875, 0.5294, 0.125, 0.5294, 0.1875, 0.4706, 0.25, 0.4706, 0.25, 0.5294, 0.1875, 0.5294, 0.25, 0.4706, 0.3125, 0.4706, 0.3125, 0.5294, 0.25, 0.5294, 0.3125, 0.4706, 0.375, 0.4706, 0.375, 0.5294, 0.3125, 0.5294, 0.375, 0.4706, 0.4375, 0.4706, 0.4375, 0.5294, 0.375, 0.5294, 0.4375, 0.4706, 0.5, 0.4706, 0.5, 0.5294, 0.4375, 0.5294, 0.5, 0.4706, 0.5625, 0.4706, 0.5625, 0.5294, 0.5, 0.5294, 0.5625, 0.4706, 0.625, 0.4706, 0.625, 0.5294, 0.5625, 0.5294, 0.625, 0.4706, 0.6875, 0.4706, 0.6875, 0.5294, 0.625, 0.5294, 0.6875, 0.4706, 0.75, 0.4706, 0.75, 0.5294, 0.6875, 0.5294, 0.75, 0.4706, 0.8125, 0.4706, 0.8125, 0.5294, 0.75, 0.5294, 0.8125, 0.4706, 0.875, 0.4706, 0.875, 0.5294, 0.8125, 0.5294, 0.875, 0.4706, 0.9375, 0.4706, 0.9375, 0.5294, 0.875, 0.5294, 0.0, 0.4118, 0.0625, 0.4118, 0.0625, 0.4706, 0.0, 0.4706, 0.0625, 0.4118, 0.125, 0.4118, 0.125, 0.4706, 0.0625, 0.4706, 0.125, 0.4118, 0.1875, 0.4118, 0.1875, 0.4706, 0.125, 0.4706, 0.1875, 0.4118, 0.25, 0.4118, 0.25, 0.4706, 0.1875, 0.4706, 0.25, 0.4118, 0.3125, 0.4118, 0.3125, 0.4706, 0.25, 0.4706, 0.3125, 0.4118, 0.375, 0.4118, 0.375, 0.4706, 0.3125, 0.4706, 0.375, 0.4118, 0.4375, 0.4118, 0.4375, 0.4706, 0.375, 0.4706, 0.4375, 0.4118, 0.5, 0.4118, 0.5, 0.4706, 0.4375, 0.4706, 0.5, 0.4118, 0.5625, 0.4118, 0.5625, 0.4706, 0.5, 0.4706, 0.5625, 0.4118, 0.625, 0.4118, 0.625, 0.4706, 0.5625, 0.4706, 0.625, 0.4118, 0.6875, 0.4118, 0.6875, 0.4706, 0.625, 0.4706, 0.6875, 0.4118, 0.75, 0.4118, 0.75, 0.4706, 0.6875, 0.4706, 0.75, 0.4118, 0.8125, 0.4118, 0.8125, 0.4706, 0.75, 0.4706, 0.8125, 0.4118, 0.875, 0.4118, 0.875, 0.4706, 0.8125, 0.4706, 0.875, 0.4118, 0.9375, 0.4118, 0.9375, 0.4706, 0.875, 0.4706, 0.0, 0.3529, 0.0625, 0.3529, 0.0625, 0.4118, 0.0, 0.4118, 0.0625, 0.3529, 0.125, 0.3529, 0.125, 0.4118, 0.0625, 0.4118, 0.125, 0.3529, 0.1875, 0.3529, 0.1875, 0.4118, 0.125, 0.4118, 0.1875, 0.3529, 0.25, 0.3529, 0.25, 0.4118, 0.1875, 0.4118, 0.25, 0.3529, 0.3125, 0.3529, 0.3125, 0.4118, 0.25, 0.4118, 0.3125, 0.3529, 0.375, 0.3529, 0.375, 0.4118, 0.3125, 0.4118, 0.375, 0.3529, 0.4375, 0.3529, 0.4375, 0.4118, 0.375, 0.4118, 0.4375, 0.3529, 0.5, 0.3529, 0.5, 0.4118, 0.4375, 0.4118, 0.5, 0.3529, 0.5625, 0.3529, 0.5625, 0.4118, 0.5, 0.4118, 0.5625, 0.3529, 0.625, 0.3529, 0.625, 0.4118, 0.5625, 0.4118, 0.625, 0.3529, 0.6875, 0.3529, 0.6875, 0.4118, 0.625, 0.4118, 0.6875, 0.3529, 0.75, 0.3529, 0.75, 0.4118, 0.6875, 0.4118, 0.75, 0.3529, 0.8125, 0.3529, 0.8125, 0.4118, 0.75, 0.4118, 0.8125, 0.3529, 0.875, 0.3529, 0.875, 0.4118, 0.8125, 0.4118, 0.875, 0.3529, 0.9375, 0.3529, 0.9375, 0.4118, 0.875, 0.4118, 0.0, 0.2941, 0.0625, 0.2941, 0.0625, 0.3529, 0.0, 0.3529, 0.0625, 0.2941, 0.125, 0.2941, 0.125, 0.3529, 0.0625, 0.3529, 0.125, 0.2941, 0.1875, 0.2941, 0.1875, 0.3529, 0.125, 0.3529, 0.1875, 0.2941, 0.25, 0.2941, 0.25, 0.3529, 0.1875, 0.3529, 0.25, 0.2941, 0.3125, 0.2941, 0.3125, 0.3529, 0.25, 0.3529, 0.3125, 0.2941, 0.375, 0.2941, 0.375, 0.3529, 0.3125, 0.3529, 0.375, 0.2941, 0.4375, 0.2941, 0.4375, 0.3529, 0.375, 0.3529, 0.4375, 0.2941, 0.5, 0.2941, 0.5, 0.3529, 0.4375, 0.3529, 0.5, 0.2941, 0.5625, 0.2941, 0.5625, 0.3529, 0.5, 0.3529, 0.5625, 0.2941, 0.625, 0.2941, 0.625, 0.3529, 0.5625, 0.3529, 0.625, 0.2941, 0.6875, 0.2941, 0.6875, 0.3529, 0.625, 0.3529, 0.6875, 0.2941, 0.75, 0.2941, 0.75, 0.3529, 0.6875, 0.3529, 0.75, 0.2941, 0.8125, 0.2941, 0.8125, 0.3529, 0.75, 0.3529, 0.8125, 0.2941, 0.875, 0.2941, 0.875, 0.3529, 0.8125, 0.3529, 0.875, 0.2941, 0.9375, 0.2941, 0.9375, 0.3529, 0.875, 0.3529, 0.0, 0.2353, 0.0625, 0.2353, 0.0625, 0.2941, 0.0, 0.2941, 0.0625, 0.2353, 0.125, 0.2353, 0.125, 0.2941, 0.0625, 0.2941, 0.125, 0.2353, 0.1875, 0.2353, 0.1875, 0.2941, 0.125, 0.2941, 0.1875, 0.2353, 0.25, 0.2353, 0.25, 0.2941, 0.1875, 0.2941, 0.25, 0.2353, 0.3125, 0.2353, 0.3125, 0.2941, 0.25, 0.2941, 0.3125, 0.2353, 0.375, 0.2353, 0.375, 0.2941, 0.3125, 0.2941, 0.375, 0.2353, 0.4375, 0.2353, 0.4375, 0.2941, 0.375, 0.2941, 0.4375, 0.2353, 0.5, 0.2353, 0.5, 0.2941, 0.4375, 0.2941, 0.5, 0.2353, 0.5625, 0.2353, 0.5625, 0.2941, 0.5, 0.2941, 0.5625, 0.2353, 0.625, 0.2353, 0.625, 0.2941, 0.5625, 0.2941, 0.625, 0.2353, 0.6875, 0.2353, 0.6875, 0.2941, 0.625, 0.2941, 0.6875, 0.2353, 0.75, 0.2353, 0.75, 0.2941, 0.6875, 0.2941, 0.75, 0.2353, 0.8125, 0.2353, 0.8125, 0.2941, 0.75, 0.2941, 0.8125, 0.2353, 0.875, 0.2353, 0.875, 0.2941, 0.8125, 0.2941, 0.875, 0.2353, 0.9375, 0.2353, 0.9375, 0.2941, 0.875, 0.2941, 0.0, 0.1765, 0.0625, 0.1765, 0.0625, 0.2353, 0.0, 0.2353, 0.0625, 0.1765, 0.125, 0.1765, 0.125, 0.2353, 0.0625, 0.2353, 0.125, 0.1765, 0.1875, 0.1765, 0.1875, 0.2353, 0.125, 0.2353, 0.1875, 0.1765, 0.25, 0.1765, 0.25, 0.2353, 0.1875, 0.2353, 0.25, 0.1765, 0.3125, 0.1765, 0.3125, 0.2353, 0.25, 0.2353, 0.3125, 0.1765, 0.375, 0.1765, 0.375, 0.2353, 0.3125, 0.2353, 0.375, 0.1765, 0.4375, 0.1765, 0.4375, 0.2353, 0.375, 0.2353, 0.4375, 0.1765, 0.5, 0.1765, 0.5, 0.2353, 0.4375, 0.2353, 0.5, 0.1765, 0.5625, 0.1765, 0.5625, 0.2353, 0.5, 0.2353, 0.5625, 0.1765, 0.625, 0.1765, 0.625, 0.2353, 0.5625, 0.2353, 0.625, 0.1765, 0.6875, 0.1765, 0.6875, 0.2353, 0.625, 0.2353, 0.6875, 0.1765, 0.75, 0.1765, 0.75, 0.2353, 0.6875, 0.2353, 0.75, 0.1765, 0.8125, 0.1765, 0.8125, 0.2353, 0.75, 0.2353, 0.8125, 0.1765, 0.875, 0.1765, 0.875, 0.2353, 0.8125, 0.2353, 0.875, 0.1765, 0.9375, 0.1765, 0.9375, 0.2353, 0.875, 0.2353, 0.0, 0.1176, 0.0625, 0.1176, 0.0625, 0.1765, 0.0, 0.1765, 0.0625, 0.1176, 0.125, 0.1176, 0.125, 0.1765, 0.0625, 0.1765, 0.125, 0.1176, 0.1875, 0.1176, 0.1875, 0.1765, 0.125, 0.1765, 0.1875, 0.1176, 0.25, 0.1176, 0.25, 0.1765, 0.1875, 0.1765, 0.25, 0.1176, 0.3125, 0.1176, 0.3125, 0.1765, 0.25, 0.1765, 0.3125, 0.1176, 0.375, 0.1176, 0.375, 0.1765, 0.3125, 0.1765, 0.375, 0.1176, 0.4375, 0.1176, 0.4375, 0.1765, 0.375, 0.1765, 0.4375, 0.1176, 0.5, 0.1176, 0.5, 0.1765, 0.4375, 0.1765, 0.5, 0.1176, 0.5625, 0.1176, 0.5625, 0.1765, 0.5, 0.1765, 0.5625, 0.1176, 0.625, 0.1176, 0.625, 0.1765, 0.5625, 0.1765, 0.625, 0.1176, 0.6875, 0.1176, 0.6875, 0.1765, 0.625, 0.1765, 0.6875, 0.1176, 0.75, 0.1176, 0.75, 0.1765, 0.6875, 0.1765, 0.75, 0.1176, 0.8125, 0.1176, 0.8125, 0.1765, 0.75, 0.1765, 0.8125, 0.1176, 0.875, 0.1176, 0.875, 0.1765, 0.8125, 0.1765, 0.875, 0.1176, 0.9375, 0.1176, 0.9375, 0.1765, 0.875, 0.1765, 0.0, 0.05882, 0.0625, 0.05882, 0.0625, 0.1176, 0.0, 0.1176, 0.0625, 0.05882, 0.125, 0.05882, 0.125, 0.1176, 0.0625, 0.1176, 0.125, 0.05882, 0.1875, 0.05882, 0.1875, 0.1176, 0.125, 0.1176, 0.1875, 0.05882, 0.25, 0.05882, 0.25, 0.1176, 0.1875, 0.1176, 0.25, 0.05882, 0.3125, 0.05882, 0.3125, 0.1176, 0.25, 0.1176, 0.3125, 0.05882, 0.375, 0.05882, 0.375, 0.1176, 0.3125, 0.1176, 0.375, 0.05882, 0.4375, 0.05882, 0.4375, 0.1176, 0.375, 0.1176, 0.4375, 0.05882, 0.5, 0.05882, 0.5, 0.1176, 0.4375, 0.1176, 0.5, 0.05882, 0.5625, 0.05882, 0.5625, 0.1176, 0.5, 0.1176, 0.5625, 0.05882, 0.625, 0.05882, 0.625, 0.1176, 0.5625, 0.1176, 0.625, 0.05882, 0.6875, 0.05882, 0.6875, 0.1176, 0.625, 0.1176, 0.6875, 0.05882, 0.75, 0.05882, 0.75, 0.1176, 0.6875, 0.1176, 0.75, 0.05882, 0.8125, 0.05882, 0.8125, 0.1176, 0.75, 0.1176, 0.8125, 0.05882, 0.875, 0.05882, 0.875, 0.1176, 0.8125, 0.1176, 0.875, 0.05882, 0.9375, 0.05882, 0.9375, 0.1176, 0.875, 0.1176, 0.0, 0.0, 0.0625, 0.0, 0.0625, 0.05882, 0.0, 0.05882, 0.0625, 0.0, 0.125, 0.0, 0.125, 0.05882, 0.0625, 0.05882, 0.125, 0.0, 0.1875, 0.0, 0.1875, 0.05882, 0.125, 0.05882, 0.1875, 0.0, 0.25, 0.0, 0.25, 0.05882, 0.1875, 0.05882, 0.25, 0.0, 0.3125, 0.0, 0.3125, 0.05882, 0.25, 0.05882, 0.3125, 0.0, 0.375, 0.0, 0.375, 0.05882, 0.3125, 0.05882, 0.375, 0.0, 0.4375, 0.0, 0.4375, 0.05882, 0.375, 0.05882, 0.4375, 0.0, 0.5, 0.0, 0.5, 0.05882, 0.4375, 0.05882, 0.5, 0.0, 0.5625, 0.0, 0.5625, 0.05882, 0.5, 0.05882, 0.5625, 0.0, 0.625, 0.0, 0.625, 0.05882, 0.5625, 0.05882, 0.625, 0.0, 0.6875, 0.0, 0.6875, 0.05882, 0.625, 0.05882, 0.6875, 0.0, 0.75, 0.0, 0.75, 0.05882, 0.6875, 0.05882, 0.75, 0.0, 0.8125, 0.0, 0.8125, 0.05882, 0.75, 0.05882, 0.8125, 0.0, 0.875, 0.0, 0.875, 0.05882, 0.8125, 0.05882, 0.875, 0.0, 0.9375, 0.0, 0.9375, 0.05882, 0.875, 0.05882, 0.0, 0.9412, 0.0625, 0.9412, 0.0625, 1.0, 0.0, 1.0, 0.0625, 0.9412, 0.125, 0.9412, 0.125, 1.0, 0.0625, 1.0, 0.125, 0.9412, 0.1875, 0.9412, 0.1875, 1.0, 0.125, 1.0, 0.1875, 0.9412, 0.25, 0.9412, 0.25, 1.0, 0.1875, 1.0, 0.25, 0.9412, 0.3125, 0.9412, 0.3125, 1.0, 0.25, 1.0, 0.3125, 0.9412, 0.375, 0.9412, 0.375, 1.0, 0.3125, 1.0, 0.375, 0.9412, 0.4375, 0.9412, 0.4375, 1.0, 0.375, 1.0, 0.4375, 0.9412, 0.5, 0.9412, 0.5, 1.0, 0.4375, 1.0, 0.5, 0.9412, 0.5625, 0.9412, 0.5625, 1.0, 0.5, 1.0, 0.5625, 0.9412, 0.625, 0.9412, 0.625, 1.0, 0.5625, 1.0, 0.625, 0.9412, 0.6875, 0.9412, 0.6875, 1.0, 0.625, 1.0, 0.6875, 0.9412, 0.75, 0.9412, 0.75, 1.0, 0.6875, 1.0, 0.75, 0.9412, 0.8125, 0.9412, 0.8125, 1.0, 0.75, 1.0, 0.8125, 0.9412, 0.875, 0.9412, 0.875, 1.0, 0.8125, 1.0, 0.875, 0.9412, 0.9375, 0.9412, 0.9375, 1.0, 0.875, 1.0, 0.125, 0.8235, 0.125, 0.8824, 0.1875, 0.8824, 0.1875, 0.8235, 0.1875, 0.8235, 0.1875, 0.8824, 0.25, 0.8824, 0.25, 0.8235, 0.5, 0.8235, 0.5, 0.8824, 0.5625, 0.8824, 0.5625, 0.8235, 0.5625, 0.8235, 0.5625, 0.8824, 0.625, 0.8824, 0.625, 0.8235, 0.625, 0.8235, 0.625, 0.8824, 0.6875, 0.8824, 0.6875, 0.8235, 0.6875, 0.8235, 0.6875, 0.8824, 0.75, 0.8824, 0.75, 0.8235, 0.75, 0.8235, 0.75, 0.8824, 0.8125, 0.8824, 0.8125, 0.8235, 0.8125, 0.8235, 0.8125, 0.8824, 0.875, 0.8824, 0.875, 0.8235, 0.125, 0.7647, 0.125, 0.8235, 0.1875, 0.8235, 0.1875, 0.7647, 0.1875, 0.7647, 0.1875, 0.8235, 0.25, 0.8235, 0.25, 0.7647, 0.5, 0.7647, 0.5, 0.8235, 0.5625, 0.8235, 0.5625, 0.7647, 0.5625, 0.7647, 0.5625, 0.8235, 0.625, 0.8235, 0.625, 0.7647, 0.625, 0.7647, 0.625, 0.8235, 0.6875, 0.8235, 0.6875, 0.7647, 0.6875, 0.7647, 0.6875, 0.8235, 0.75, 0.8235, 0.75, 0.7647, 0.75, 0.7647, 0.75, 0.8235, 0.8125, 0.8235, 0.8125, 0.7647, 0.8125, 0.7647, 0.8125, 0.8235, 0.875, 0.8235, 0.875, 0.7647, 0.125, 0.7059, 0.125, 0.7647, 0.1875, 0.7647, 0.1875, 0.7059, 0.1875, 0.7059, 0.1875, 0.7647, 0.25, 0.7647, 0.25, 0.7059, 0.125, 0.6471, 0.125, 0.7059, 0.1875, 0.7059, 0.1875, 0.6471, 0.1875, 0.6471, 0.1875, 0.7059, 0.25, 0.7059, 0.25, 0.6471, 0.125, 0.5882, 0.125, 0.6471, 0.1875, 0.6471, 0.1875, 0.5882, 0.1875, 0.5882, 0.1875, 0.6471, 0.25, 0.6471, 0.25, 0.5882, 0.125, 0.5294, 0.125, 0.5882, 0.1875, 0.5882, 0.1875, 0.5294, 0.1875, 0.5294, 0.1875, 0.5882, 0.25, 0.5882, 0.25, 0.5294, 0.75, 0.4118, 0.75, 0.4706, 0.8125, 0.4706, 0.8125, 0.4118, 0.8125, 0.4118, 0.8125, 0.4706, 0.875, 0.4706, 0.875, 0.4118, 0.75, 0.3529, 0.75, 0.4118, 0.8125, 0.4118, 0.8125, 0.3529, 0.8125, 0.3529, 0.8125, 0.4118, 0.875, 0.4118, 0.875, 0.3529, 0.75, 0.2941, 0.75, 0.3529, 0.8125, 0.3529, 0.8125, 0.2941, 0.8125, 0.2941, 0.8125, 0.3529, 0.875, 0.3529, 0.875, 0.2941, 0.75, 0.2353, 0.75, 0.2941, 0.8125, 0.2941, 0.8125, 0.2353, 0.8125, 0.2353, 0.8125, 0.2941, 0.875, 0.2941, 0.875, 0.2353, 0.125, 0.1765, 0.125, 0.2353, 0.1875, 0.2353, 0.1875, 0.1765, 0.1875, 0.1765, 0.1875, 0.2353, 0.25, 0.2353, 0.25, 0.1765, 0.25, 0.1765, 0.25, 0.2353, 0.3125, 0.2353, 0.3125, 0.1765, 0.3125, 0.1765, 0.3125, 0.2353, 0.375, 0.2353, 0.375, 0.1765, 0.375, 0.1765, 0.375, 0.2353, 0.4375, 0.2353, 0.4375, 0.1765, 0.4375, 0.1765, 0.4375, 0.2353, 0.5, 0.2353, 0.5, 0.1765, 0.75, 0.1765, 0.75, 0.2353, 0.8125, 0.2353, 0.8125, 0.1765, 0.8125, 0.1765, 0.8125, 0.2353, 0.875, 0.2353, 0.875, 0.1765, 0.125, 0.1176, 0.125, 0.1765, 0.1875, 0.1765, 0.1875, 0.1176, 0.1875, 0.1176, 0.1875, 0.1765, 0.25, 0.1765, 0.25, 0.1176, 0.25, 0.1176, 0.25, 0.1765, 0.3125, 0.1765, 0.3125, 0.1176, 0.3125, 0.1176, 0.3125, 0.1765, 0.375, 0.1765, 0.375, 0.1176, 0.375, 0.1176, 0.375, 0.1765, 0.4375, 0.1765, 0.4375, 0.1176, 0.4375, 0.1176, 0.4375, 0.1765, 0.5, 0.1765, 0.5, 0.1176, 0.75, 0.1176, 0.75, 0.1765, 0.8125, 0.1765, 0.8125, 0.1176, 0.8125, 0.1176, 0.8125, 0.1765, 0.875, 0.1765, 0.875, 0.1176, 0.125, 0.8235, 0.1875, 0.8235, 0.1875, 0.8824, 0.125, 0.8824, 0.1875, 0.8235, 0.25, 0.8235, 0.25, 0.8824, 0.1875, 0.8824, 0.5, 0.8235, 0.5625, 0.8235, 0.5625, 0.8824, 0.5, 0.8824, 0.5625, 0.8235, 0.625, 0.8235, 0.625, 0.8824, 0.5625, 0.8824, 0.625, 0.8235, 0.6875, 0.8235, 0.6875, 0.8824, 0.625, 0.8824, 0.6875, 0.8235, 0.75, 0.8235, 0.75, 0.8824, 0.6875, 0.8824, 0.75, 0.8235, 0.8125, 0.8235, 0.8125, 0.8824, 0.75, 0.8824, 0.8125, 0.8235, 0.875, 0.8235, 0.875, 0.8824, 0.8125, 0.8824, 0.125, 0.7647, 0.1875, 0.7647, 0.1875, 0.8235, 0.125, 0.8235, 0.1875, 0.7647, 0.25, 0.7647, 0.25, 0.8235, 0.1875, 0.8235, 0.5, 0.7647, 0.5625, 0.7647, 0.5625, 0.8235, 0.5, 0.8235, 0.5625, 0.7647, 0.625, 0.7647, 0.625, 0.8235, 0.5625, 0.8235, 0.625, 0.7647, 0.6875, 0.7647, 0.6875, 0.8235, 0.625, 0.8235, 0.6875, 0.7647, 0.75, 0.7647, 0.75, 0.8235, 0.6875, 0.8235, 0.75, 0.7647, 0.8125, 0.7647, 0.8125, 0.8235, 0.75, 0.8235, 0.8125, 0.7647, 0.875, 0.7647, 0.875, 0.8235, 0.8125, 0.8235, 0.125, 0.7059, 0.1875, 0.7059, 0.1875, 0.7647, 0.125, 0.7647, 0.1875, 0.7059, 0.25, 0.7059, 0.25, 0.7647, 0.1875, 0.7647, 0.125, 0.6471, 0.1875, 0.6471, 0.1875, 0.7059, 0.125, 0.7059, 0.1875, 0.6471, 0.25, 0.6471, 0.25, 0.7059, 0.1875, 0.7059, 0.125, 0.5882, 0.1875, 0.5882, 0.1875, 0.6471, 0.125, 0.6471, 0.1875, 0.5882, 0.25, 0.5882, 0.25, 0.6471, 0.1875, 0.6471, 0.125, 0.5294, 0.1875, 0.5294, 0.1875, 0.5882, 0.125, 0.5882, 0.1875, 0.5294, 0.25, 0.5294, 0.25, 0.5882, 0.1875, 0.5882, 0.75, 0.4118, 0.8125, 0.4118, 0.8125, 0.4706, 0.75, 0.4706, 0.8125, 0.4118, 0.875, 0.4118, 0.875, 0.4706, 0.8125, 0.4706, 0.75, 0.3529, 0.8125, 0.3529, 0.8125, 0.4118, 0.75, 0.4118, 0.8125, 0.3529, 0.875, 0.3529, 0.875, 0.4118, 0.8125, 0.4118, 0.75, 0.2941, 0.8125, 0.2941, 0.8125, 0.3529, 0.75, 0.3529, 0.8125, 0.2941, 0.875, 0.2941, 0.875, 0.3529, 0.8125, 0.3529, 0.75, 0.2353, 0.8125, 0.2353, 0.8125, 0.2941, 0.75, 0.2941, 0.8125, 0.2353, 0.875, 0.2353, 0.875, 0.2941, 0.8125, 0.2941, 0.125, 0.1765, 0.1875, 0.1765, 0.1875, 0.2353, 0.125, 0.2353, 0.1875, 0.1765, 0.25, 0.1765, 0.25, 0.2353, 0.1875, 0.2353, 0.25, 0.1765, 0.3125, 0.1765, 0.3125, 0.2353, 0.25, 0.2353, 0.3125, 0.1765, 0.375, 0.1765, 0.375, 0.2353, 0.3125, 0.2353, 0.375, 0.1765, 0.4375, 0.1765, 0.4375, 0.2353, 0.375, 0.2353, 0.4375, 0.1765, 0.5, 0.1765, 0.5, 0.2353, 0.4375, 0.2353, 0.75, 0.1765, 0.8125, 0.1765, 0.8125, 0.2353, 0.75, 0.2353, 0.8125, 0.1765, 0.875, 0.1765, 0.875, 0.2353, 0.8125, 0.2353, 0.125, 0.1176, 0.1875, 0.1176, 0.1875, 0.1765, 0.125, 0.1765, 0.1875, 0.1176, 0.25, 0.1176, 0.25, 0.1765, 0.1875, 0.1765, 0.25, 0.1176, 0.3125, 0.1176, 0.3125, 0.1765, 0.25, 0.1765, 0.3125, 0.1176, 0.375, 0.1176, 0.375, 0.1765, 0.3125, 0.1765, 0.375, 0.1176, 0.4375, 0.1176, 0.4375, 0.1765, 0.375, 0.1765, 0.4375, 0.1176, 0.5, 0.1176, 0.5, 0.1765, 0.4375, 0.1765, 0.75, 0.1176, 0.8125, 0.1176, 0.8125, 0.1765, 0.75, 0.1765, 0.8125, 0.1176, 0.875, 0.1176, 0.875, 0.1765, 0.8125, 0.1765, 0.125, 0.8824, 0.125, 0.8235, 0.125, 0.8235, 0.125, 0.8824, 0.875, 0.1765, 0.875, 0.2353, 0.875, 0.2353, 0.875, 0.1765, 0.125, 0.1765, 0.125, 0.1176, 0.125, 0.1176, 0.125, 0.1765, 0.25, 0.5882, 0.25, 0.6471, 0.25, 0.6471, 0.25, 0.5882, 0.25, 0.8235, 0.25, 0.8824, 0.25, 0.8824, 0.25, 0.8235, 0.8125, 0.7647, 0.875, 0.7647, 0.875, 0.7647, 0.8125, 0.7647, 0.125, 0.5882, 0.125, 0.5294, 0.125, 0.5294, 0.125, 0.5882, 0.5, 0.8824, 0.5, 0.8235, 0.5, 0.8235, 0.5, 0.8824, 0.75, 0.7647, 0.8125, 0.7647, 0.8125, 0.7647, 0.75, 0.7647, 0.6875, 0.7647, 0.75, 0.7647, 0.75, 0.7647, 0.6875, 0.7647, 0.25, 0.5294, 0.25, 0.5882, 0.25, 0.5882, 0.25, 0.5294, 0.625, 0.7647, 0.6875, 0.7647, 0.6875, 0.7647, 0.625, 0.7647, 0.75, 0.4706, 0.75, 0.4118, 0.75, 0.4118, 0.75, 0.4706, 0.5625, 0.7647, 0.625, 0.7647, 0.625, 0.7647, 0.5625, 0.7647, 0.5, 0.2353, 0.4375, 0.2353, 0.4375, 0.2353, 0.5, 0.2353, 0.5, 0.7647, 0.5625, 0.7647, 0.5625, 0.7647, 0.5, 0.7647, 0.4375, 0.2353, 0.375, 0.2353, 0.375, 0.2353, 0.4375, 0.2353, 0.5, 0.1176, 0.5, 0.1765, 0.5, 0.1765, 0.5, 0.1176, 0.875, 0.4118, 0.875, 0.4706, 0.875, 0.4706, 0.875, 0.4118, 0.375, 0.2353, 0.3125, 0.2353, 0.3125, 0.2353, 0.375, 0.2353, 0.75, 0.1765, 0.75, 0.1176, 0.75, 0.1176, 0.75, 0.1765, 0.75, 0.4118, 0.75, 0.3529, 0.75, 0.3529, 0.75, 0.4118, 0.875, 0.8235, 0.875, 0.8824, 0.875, 0.8824, 0.875, 0.8235, 0.3125, 0.2353, 0.25, 0.2353, 0.25, 0.2353, 0.3125, 0.2353, 0.125, 0.8235, 0.125, 0.7647, 0.125, 0.7647, 0.125, 0.8235, 0.25, 0.2353, 0.1875, 0.2353, 0.1875, 0.2353, 0.25, 0.2353, 0.875, 0.1176, 0.875, 0.1765, 0.875, 0.1765, 0.875, 0.1176, 0.875, 0.3529, 0.875, 0.4118, 0.875, 0.4118, 0.875, 0.3529, 0.1875, 0.2353, 0.125, 0.2353, 0.125, 0.2353, 0.1875, 0.2353, 0.75, 0.3529, 0.75, 0.2941, 0.75, 0.2941, 0.75, 0.3529, 0.25, 0.7647, 0.25, 0.8235, 0.25, 0.8235, 0.25, 0.7647, 0.5, 0.8235, 0.5, 0.7647, 0.5, 0.7647, 0.5, 0.8235, 0.875, 0.2941, 0.875, 0.3529, 0.875, 0.3529, 0.875, 0.2941, 0.8125, 0.1176, 0.875, 0.1176, 0.875, 0.1176, 0.8125, 0.1176, 0.75, 0.2941, 0.75, 0.2353, 0.75, 0.2353, 0.75, 0.2941, 0.75, 0.1176, 0.8125, 0.1176, 0.8125, 0.1176, 0.75, 0.1176, 0.4375, 0.1176, 0.5, 0.1176, 0.5, 0.1176, 0.4375, 0.1176, 0.875, 0.2353, 0.875, 0.2941, 0.875, 0.2941, 0.875, 0.2353, 0.375, 0.1176, 0.4375, 0.1176, 0.4375, 0.1176, 0.375, 0.1176, 0.125, 0.2353, 0.125, 0.1765, 0.125, 0.1765, 0.125, 0.2353, 0.875, 0.8824, 0.8125, 0.8824, 0.8125, 0.8824, 0.875, 0.8824, 0.875, 0.4706, 0.8125, 0.4706, 0.8125, 0.4706, 0.875, 0.4706, 0.3125, 0.1176, 0.375, 0.1176, 0.375, 0.1176, 0.3125, 0.1176, 0.875, 0.7647, 0.875, 0.8235, 0.875, 0.8235, 0.875, 0.7647, 0.8125, 0.8824, 0.75, 0.8824, 0.75, 0.8824, 0.8125, 0.8824, 0.8125, 0.4706, 0.75, 0.4706, 0.75, 0.4706, 0.8125, 0.4706, 0.25, 0.1176, 0.3125, 0.1176, 0.3125, 0.1176, 0.25, 0.1176, 0.125, 0.7647, 0.125, 0.7059, 0.125, 0.7059, 0.125, 0.7647, 0.75, 0.8824, 0.6875, 0.8824, 0.6875, 0.8824, 0.75, 0.8824, 0.1875, 0.5294, 0.25, 0.5294, 0.25, 0.5294, 0.1875, 0.5294, 0.1875, 0.1176, 0.25, 0.1176, 0.25, 0.1176, 0.1875, 0.1176, 0.6875, 0.8824, 0.625, 0.8824, 0.625, 0.8824, 0.6875, 0.8824, 0.125, 0.5294, 0.1875, 0.5294, 0.1875, 0.5294, 0.125, 0.5294, 0.125, 0.1176, 0.1875, 0.1176, 0.1875, 0.1176, 0.125, 0.1176, 0.25, 0.7059, 0.25, 0.7647, 0.25, 0.7647, 0.25, 0.7059, 0.625, 0.8824, 0.5625, 0.8824, 0.5625, 0.8824, 0.625, 0.8824, 0.125, 0.7059, 0.125, 0.6471, 0.125, 0.6471, 0.125, 0.7059, 0.5625, 0.8824, 0.5, 0.8824, 0.5, 0.8824, 0.5625, 0.8824, 0.5, 0.1765, 0.5, 0.2353, 0.5, 0.2353, 0.5, 0.1765, 0.25, 0.8824, 0.1875, 0.8824, 0.1875, 0.8824, 0.25, 0.8824, 0.75, 0.2353, 0.75, 0.1765, 0.75, 0.1765, 0.75, 0.2353, 0.25, 0.6471, 0.25, 0.7059, 0.25, 0.7059, 0.25, 0.6471, 0.1875, 0.8824, 0.125, 0.8824, 0.125, 0.8824, 0.1875, 0.8824, 0.125, 0.6471, 0.125, 0.5882, 0.125, 0.5882, 0.125, 0.6471])
me_plane.materials.append(mat_material_001)
me_plane.update()
me_plane_001 = bpy.data.meshes.new('Plane.001')
me_plane_001.from_pydata([(-8.031, -8.031, 0.0), (8.031, -8.031, 0.0), (-8.031, 8.031, 0.0), (8.031, 8.031, 0.0), (-8.031, 7.086, 0.0), (-8.031, 6.141, 0.0), (-8.031, 5.196, 0.0), (-8.031, 4.252, 0.0), (-8.031, 3.307, 0.0), (-8.031, 2.362, 0.0), (-8.031, 1.417, 0.0), (-8.031, 0.4724, 0.0), (-8.031, -0.4724, 0.0), (-8.031, -1.417, 0.0), (-8.031, -2.362, 0.0), (-8.031, -3.307, 0.0), (-8.031, -4.252, 0.0), (-8.031, -5.196, 0.0), (-8.031, -6.141, 0.0), (-8.031, -7.086, 0.0), (8.031, -7.086, 0.0), (8.031, -6.141, 0.0), (8.031, -5.196, 0.0), (8.031, -4.252, 0.0), (8.031, -3.307, 0.0), (8.031, -2.362, 0.0), (8.031, -1.417, 0.0), (8.031, -0.4724, 0.0), (8.031, 0.4724, 0.0), (8.031, 1.417, 0.0), (8.031, 2.362, 0.0), (8.031, 3.307, 0.0), (8.031, 4.252, 0.0), (8.031, 5.196, 0.0), (8.031, 6.141, 0.0), (8.031, 7.086, 0.0), (-7.027, -8.031, 0.0), (-6.023, -8.031, 0.0), (-5.019, -8.031, 0.0), (-4.015, -8.031, 0.0), (-3.012, -8.031, 0.0), (-2.008, -8.031, 0.0), (-1.004, -8.031, 0.0), (0.0, -8.031, 0.0), (1.004, -8.031, 0.0), (2.008, -8.031, 0.0), (3.012, -8.031, 0.0), (4.015, -8.031, 0.0), (5.019, -8.031, 0.0), (6.023, -8.031, 0.0), (7.027, -8.031, 0.0), (7.027, 8.031, 0.0), (6.023, 8.031, 0.0), (5.019, 8.031, 0.0), (4.015, 8.031, 0.0), (3.012, 8.031, 0.0), (2.008, 8.031, 0.0), (1.004, 8.031, 0.0), (0.0, 8.031, 0.0), (-1.004, 8.031, 0.0), (-2.008, 8.031, 0.0), (-3.012, 8.031, 0.0), (-4.015, 8.031, 0.0), (-5.019, 8.031, 0.0), (-6.023, 8.031, 0.0), (-7.027, 8.031, 0.0), (7.027, -7.086, 0.0), (6.023, -7.086, 0.0), (5.019, -7.086, 0.0), (4.015, -7.086, 0.0), (3.012, -7.086, 0.0), (2.008, -7.086, 0.0), (1.004, -7.086, 0.0), (0.0, -7.086, 0.0), (-1.004, -7.086, 0.0), (-2.008, -7.086, 0.0), (-3.012, -7.086, 0.0), (-4.015, -7.086, 0.0), (-5.019, -7.086, 0.0), (-6.023, -7.086, 0.0), (-7.027, -7.086, 0.0), (7.027, -6.141, 0.0), (6.023, -6.141, 0.0), (5.019, -6.141, 0.0), (4.015, -6.141, 0.0), (3.012, -6.141, 0.0), (2.008, -6.141, 0.0), (1.004, -6.141, 0.0), (0.0, -6.141, 0.0), (-1.004, -6.141, 0.0), (-2.008, -6.141, 0.0), (-3.012, -6.141, 0.0), (-4.015, -6.141, 0.0), (-5.019, -6.141, 0.0), (-6.023, -6.141, 0.0), (-7.027, -6.141, 0.0), (7.027, -5.196, 0.0), (6.023, -5.196, 0.0), (5.019, -5.196, 0.0), (4.015, -5.196, 0.0), (3.012, -5.196, 0.0), (2.008, -5.196, 0.0), (1.004, -5.196, 0.0), (0.0, -5.196, 0.0), (-1.004, -5.196, 0.0), (-2.008, -5.196, 0.0), (-3.012, -5.196, 0.0), (-4.015, -5.196, 0.0), (-5.019, -5.196, 0.0), (-6.023, -5.196, 0.0), (-7.027, -5.196, 0.0), (7.027, -4.252, 0.0), (6.023, -4.252, 0.0), (5.019, -4.252, 0.0), (4.015, -4.252, 0.0), (3.012, -4.252, 0.0), (2.008, -4.252, 0.0), (1.004, -4.252, 0.0), (0.0, -4.252, 0.0), (-1.004, -4.252, 0.0), (-2.008, -4.252, 0.0), (-3.012, -4.252, 0.0), (-4.015, -4.252, 0.0), (-5.019, -4.252, 0.0), (-6.023, -4.252, 0.0), (-7.027, -4.252, 0.0), (7.027, -3.307, 0.0), (6.023, -3.307, 0.0), (5.019, -3.307, 0.0), (4.015, -3.307, 0.0), (3.012, -3.307, 0.0), (2.008, -3.307, 0.0), (1.004, -3.307, 0.0), (0.0, -3.307, 0.0), (-1.004, -3.307, 0.0), (-2.008, -3.307, 0.0), (-3.012, -3.307, 0.0), (-4.015, -3.307, 0.0), (-5.019, -3.307, 0.0), (-6.023, -3.307, 0.0), (-7.027, -3.307, 0.0), (7.027, -2.362, 0.0), (6.023, -2.362, 0.0), (5.019, -2.362, 0.0), (4.015, -2.362, 0.0), (3.012, -2.362, 0.0), (2.008, -2.362, 0.0), (1.004, -2.362, 0.0), (0.0, -2.362, 0.0), (-1.004, -2.362, 0.0), (-2.008, -2.362, 0.0), (-3.012, -2.362, 0.0), (-4.015, -2.362, 0.0), (-5.019, -2.362, 0.0), (-6.023, -2.362, 0.0), (-7.027, -2.362, 0.0), (7.027, -1.417, 0.0), (6.023, -1.417, 0.0), (5.019, -1.417, 0.0), (4.015, -1.417, 0.0), (3.012, -1.417, 0.0), (2.008, -1.417, 0.0), (1.004, -1.417, 0.0), (0.0, -1.417, 0.0), (-1.004, -1.417, 0.0), (-2.008, -1.417, 0.0), (-3.012, -1.417, 0.0), (-4.015, -1.417, 0.0), (-5.019, -1.417, 0.0), (-6.023, -1.417, 0.0), (-7.027, -1.417, 0.0), (7.027, -0.4724, 0.0), (6.023, -0.4724, 0.0), (5.019, -0.4724, 0.0), (4.015, -0.4724, 0.0), (3.012, -0.4724, 0.0), (2.008, -0.4724, 0.0), (1.004, -0.4724, 0.0), (0.0, -0.4724, 0.0), (-1.004, -0.4724, 0.0), (-2.008, -0.4724, 0.0), (-3.012, -0.4724, 0.0), (-4.015, -0.4724, 0.0), (-5.019, -0.4724, 0.0), (-6.023, -0.4724, 0.0), (-7.027, -0.4724, 0.0), (7.027, 0.4724, 0.0), (6.023, 0.4724, 0.0), (5.019, 0.4724, 0.0), (4.015, 0.4724, 0.0), (3.012, 0.4724, 0.0), (2.008, 0.4724, 0.0), (1.004, 0.4724, 0.0), (0.0, 0.4724, 0.0), (-1.004, 0.4724, 0.0), (-2.008, 0.4724, 0.0), (-3.012, 0.4724, 0.0), (-4.015, 0.4724, 0.0), (-5.019, 0.4724, 0.0), (-6.023, 0.4724, 0.0), (-7.027, 0.4724, 0.0), (7.027, 1.417, 0.0), (6.023, 1.417, 0.0), (5.019, 1.417, 0.0), (4.015, 1.417, 0.0), (3.012, 1.417, 0.0), (2.008, 1.417, 0.0), (1.004, 1.417, 0.0), (0.0, 1.417, 0.0), (-1.004, 1.417, 0.0), (-2.008, 1.417, 0.0), (-3.012, 1.417, 0.0), (-4.015, 1.417, 0.0), (-5.019, 1.417, 0.0), (-6.023, 1.417, 0.0), (-7.027, 1.417, 0.0), (7.027, 2.362, 0.0), (6.023, 2.362, 0.0), (5.019, 2.362, 0.0), (4.015, 2.362, 0.0), (3.012, 2.362, 0.0), (2.008, 2.362, 0.0), (1.004, 2.362, 0.0), (0.0, 2.362, 0.0), (-1.004, 2.362, 0.0), (-2.008, 2.362, 0.0), (-3.012, 2.362, 0.0), (-4.015, 2.362, 0.0), (-5.019, 2.362, 0.0), (-6.023, 2.362, 0.0), (-7.027, 2.362, 0.0), (7.027, 3.307, 0.0), (6.023, 3.307, 0.0), (5.019, 3.307, 0.0), (4.015, 3.307, 0.0), (3.012, 3.307, 0.0), (2.008, 3.307, 0.0), (1.004, 3.307, 0.0), (0.0, 3.307, 0.0), (-1.004, 3.307, 0.0), (-2.008, 3.307, 0.0), (-3.012, 3.307, 0.0), (-4.015, 3.307, 0.0), (-5.019, 3.307, 0.0), (-6.023, 3.307, 0.0), (-7.027, 3.307, 0.0), (7.027, 4.252, 0.0), (6.023, 4.252, 0.0), (5.019, 4.252, 0.0), (4.015, 4.252, 0.0), (3.012, 4.252, 0.0), (2.008, 4.252, 0.0), (1.004, 4.252, 0.0), (0.0, 4.252, 0.0), (-1.004, 4.252, 0.0), (-2.008, 4.252, 0.0), (-3.012, 4.252, 0.0), (-4.015, 4.252, 0.0), (-5.019, 4.252, 0.0), (-6.023, 4.252, 0.0), (-7.027, 4.252, 0.0), (7.027, 5.196, 0.0), (6.023, 5.196, 0.0), (5.019, 5.196, 0.0), (4.015, 5.196, 0.0), (3.012, 5.196, 0.0), (2.008, 5.196, 0.0), (1.004, 5.196, 0.0), (0.0, 5.196, 0.0), (-1.004, 5.196, 0.0), (-2.008, 5.196, 0.0), (-3.012, 5.196, 0.0), (-4.015, 5.196, 0.0), (-5.019, 5.196, 0.0), (-6.023, 5.196, 0.0), (-7.027, 5.196, 0.0), (7.027, 6.141, 0.0), (6.023, 6.141, 0.0), (5.019, 6.141, 0.0), (4.015, 6.141, 0.0), (3.012, 6.141, 0.0), (2.008, 6.141, 0.0), (1.004, 6.141, 0.0), (0.0, 6.141, 0.0), (-1.004, 6.141, 0.0), (-2.008, 6.141, 0.0), (-3.012, 6.141, 0.0), (-4.015, 6.141, 0.0), (-5.019, 6.141, 0.0), (-6.023, 6.141, 0.0), (-7.027, 6.141, 0.0), (7.027, 7.086, 0.0), (6.023, 7.086, 0.0), (5.019, 7.086, 0.0), (4.015, 7.086, 0.0), (3.012, 7.086, 0.0), (2.008, 7.086, 0.0), (1.004, 7.086, 0.0), (0.0, 7.086, 0.0), (-1.004, 7.086, 0.0), (-2.008, 7.086, 0.0), (-3.012, 7.086, 0.0), (-4.015, 7.086, 0.0), (-5.019, 7.086, 0.0), (-6.023, 7.086, 0.0), (-7.027, 7.086, 0.0), (6.023, -6.141, 2.0), (5.019, -6.141, 2.0), (4.015, -6.141, 2.0), (0.0, -6.141, 2.0), (-1.004, -6.141, 2.0), (-2.008, -6.141, 2.0), (-3.012, -6.141, 2.0), (-4.015, -6.141, 2.0), (-5.019, -6.141, 2.0), (-6.023, -6.141, 2.0), (6.023, -5.196, 2.0), (5.019, -5.196, 2.0), (4.015, -5.196, 2.0), (0.0, -5.196, 2.0), (-1.004, -5.196, 2.0), (-2.008, -5.196, 2.0), (-3.012, -5.196, 2.0), (-4.015, -5.196, 2.0), (-5.019, -5.196, 2.0), (-6.023, -5.196, 2.0), (6.023, -4.252, 2.0), (5.019, -4.252, 2.0), (4.015, -4.252, 2.0), (0.0, -4.252, 2.0), (-1.004, -4.252, 2.0), (-2.008, -4.252, 2.0), (-3.012, -4.252, 2.0), (-4.015, -4.252, 2.0), (-5.019, -4.252, 2.0), (-6.023, -4.252, 2.0), (6.023, -3.307, 2.0), (5.019, -3.307, 2.0), (4.015, -3.307, 2.0), (6.023, -2.362, 2.0), (5.019, -2.362, 2.0), (4.015, -2.362, 2.0), (6.023, -1.417, 2.0), (5.019, -1.417, 2.0), (4.015, -1.417, 2.0), (6.023, -0.4724, 2.0), (5.019, -0.4724, 2.0), (4.015, -0.4724, 2.0), (-4.015, 0.4724, 2.0), (-5.019, 0.4724, 2.0), (-6.023, 0.4724, 2.0), (-4.015, 1.417, 2.0), (-5.019, 1.417, 2.0), (-6.023, 1.417, 2.0), (-4.015, 2.362, 2.0), (-5.019, 2.362, 2.0), (-6.023, 2.362, 2.0), (-4.015, 3.307, 2.0), (-5.019, 3.307, 2.0), (-6.023, 3.307, 2.0), (6.023, 4.252, 2.0), (5.019, 4.252, 2.0), (4.015, 4.252, 2.0), (3.012, 4.252, 2.0), (2.008, 4.252, 2.0), (1.004, 4.252, 2.0), (0.0, 4.252, 2.0), (-4.015, 4.252, 2.0), (-5.019, 4.252, 2.0), (-6.023, 4.252, 2.0), (6.023, 5.196, 2.0), (5.019, 5.196, 2.0), (4.015, 5.196, 2.0), (3.012, 5.196, 2.0), (2.008, 5.196, 2.0), (1.004, 5.196, 2.0), (0.0, 5.196, 2.0), (-4.015, 5.196, 2.0), (-5.019, 5.196, 2.0), (-6.023, 5.196, 2.0), (6.023, 6.141, 2.0), (5.019, 6.141, 2.0), (4.015, 6.141, 2.0), (3.012, 6.141, 2.0), (2.008, 6.141, 2.0), (1.004, 6.141, 2.0), (0.0, 6.141, 2.0), (-4.015, 6.141, 2.0), (-5.019, 6.141, 2.0), (-6.023, 6.141, 2.0)], [], [(291, 35, 3, 51), (50, 1, 20, 66), (66, 20, 21, 81), (81, 21, 22, 96), (96, 22, 23, 111), (111, 23, 24, 126), (126, 24, 25, 141), (141, 25, 26, 156), (156, 26, 27, 171), (171, 27, 28, 186), (186, 28, 29, 201), (201, 29, 30, 216), (216, 30, 31, 231), (231, 31, 32, 246), (246, 32, 33, 261), (261, 33, 34, 276), (276, 34, 35, 291), (5, 290, 305, 4), (290, 289, 304, 305), (289, 288, 303, 304), (288, 287, 302, 303), (287, 286, 301, 302), (286, 285, 300, 301), (285, 284, 299, 300), (284, 283, 298, 299), (283, 282, 297, 298), (282, 281, 296, 297), (281, 280, 295, 296), (280, 279, 294, 295), (279, 278, 293, 294), (278, 277, 292, 293), (277, 276, 291, 292), (6, 275, 290, 5), (275, 274, 289, 290), (274, 273, 288, 289), (273, 272, 287, 288), (272, 271, 286, 287), (271, 270, 285, 286), (270, 269, 284, 285), (269, 268, 283, 284), (268, 267, 282, 283), (267, 266, 281, 282), (266, 265, 280, 281), (265, 264, 279, 280), (264, 263, 278, 279), (263, 262, 277, 278), (262, 261, 276, 277), (7, 260, 275, 6), (260, 259, 274, 275), (259, 258, 273, 274), (258, 257, 272, 273), (257, 256, 271, 272), (256, 255, 270, 271), (255, 254, 269, 270), (254, 253, 268, 269), (253, 252, 267, 268), (252, 251, 266, 267), (251, 250, 265, 266), (250, 249, 264, 265), (249, 248, 263, 264), (248, 247, 262, 263), (247, 246, 261, 262), (8, 245, 260, 7), (245, 244, 259, 260), (244, 243, 258, 259), (243, 242, 257, 258), (242, 241, 256, 257), (241, 240, 255, 256), (240, 239, 254, 255), (239, 238, 253, 254), (238, 237, 252, 253), (237, 236, 251, 252), (236, 235, 250, 251), (235, 234, 249, 250), (234, 233, 248, 249), (233, 232, 247, 248), (232, 231, 246, 247), (9, 230, 245, 8), (230, 229, 244, 245), (229, 228, 243, 244), (228, 227, 242, 243), (227, 226, 241, 242), (226, 225, 240, 241), (225, 224, 239, 240), (224, 223, 238, 239), (223, 222, 237, 238), (222, 221, 236, 237), (221, 220, 235, 236), (220, 219, 234, 235), (219, 218, 233, 234), (218, 217, 232, 233), (217, 216, 231, 232), (10, 215, 230, 9), (215, 214, 229, 230), (214, 213, 228, 229), (213, 212, 227, 228), (212, 211, 226, 227), (211, 210, 225, 226), (210, 209, 224, 225), (209, 208, 223, 224), (208, 207, 222, 223), (207, 206, 221, 222), (206, 205, 220, 221), (205, 204, 219, 220), (204, 203, 218, 219), (203, 202, 217, 218), (202, 201, 216, 217), (11, 200, 215, 10), (200, 199, 214, 215), (199, 198, 213, 214), (198, 197, 212, 213), (197, 196, 211, 212), (196, 195, 210, 211), (195, 194, 209, 210), (194, 193, 208, 209), (193, 192, 207, 208), (192, 191, 206, 207), (191, 190, 205, 206), (190, 189, 204, 205), (189, 188, 203, 204), (188, 187, 202, 203), (187, 186, 201, 202), (12, 185, 200, 11), (185, 184, 199, 200), (184, 183, 198, 199), (183, 182, 197, 198), (182, 181, 196, 197), (181, 180, 195, 196), (180, 179, 194, 195), (179, 178, 193, 194), (178, 177, 192, 193), (177, 176, 191, 192), (176, 175, 190, 191), (175, 174, 189, 190), (174, 173, 188, 189), (173, 172, 187, 188), (172, 171, 186, 187), (13, 170, 185, 12), (170, 169, 184, 185), (169, 168, 183, 184), (168, 167, 182, 183), (167, 166, 181, 182), (166, 165, 180, 181), (165, 164, 179, 180), (164, 163, 178, 179), (163, 162, 177, 178), (162, 161, 176, 177), (161, 160, 175, 176), (160, 159, 174, 175), (159, 158, 173, 174), (158, 157, 172, 173), (157, 156, 171, 172), (14, 155, 170, 13), (155, 154, 169, 170), (154, 153, 168, 169), (153, 152, 167, 168), (152, 151, 166, 167), (151, 150, 165, 166), (150, 149, 164, 165), (149, 148, 163, 164), (148, 147, 162, 163), (147, 146, 161, 162), (146, 145, 160, 161), (145, 144, 159, 160), (144, 143, 158, 159), (143, 142, 157, 158), (142, 141, 156, 157), (15, 140, 155, 14), (140, 139, 154, 155), (139, 138, 153, 154), (138, 137, 152, 153), (137, 136, 151, 152), (136, 135, 150, 151), (135, 134, 149, 150), (134, 133, 148, 149), (133, 132, 147, 148), (132, 131, 146, 147), (131, 130, 145, 146), (130, 129, 144, 145), (129, 128, 143, 144), (128, 127, 142, 143), (127, 126, 141, 142), (16, 125, 140, 15), (125, 124, 139, 140), (124, 123, 138, 139), (123, 122, 137, 138), (122, 121, 136, 137), (121, 120, 135, 136), (120, 119, 134, 135), (119, 118, 133, 134), (118, 117, 132, 133), (117, 116, 131, 132), (116, 115, 130, 131), (115, 114, 129, 130), (114, 113, 128, 129), (113, 112, 127, 128), (112, 111, 126, 127), (17, 110, 125, 16), (110, 109, 124, 125), (109, 108, 123, 124), (108, 107, 122, 123), (107, 106, 121, 122), (106, 105, 120, 121), (105, 104, 119, 120), (104, 103, 118, 119), (103, 102, 117, 118), (102, 101, 116, 117), (101, 100, 115, 116), (100, 99, 114, 115), (99, 98, 113, 114), (98, 97, 112, 113), (97, 96, 111, 112), (18, 95, 110, 17), (95, 94, 109, 110), (94, 93, 108, 109), (93, 92, 107, 108), (92, 91, 106, 107), (91, 90, 105, 106), (90, 89, 104, 105), (89, 88, 103, 104), (88, 87, 102, 103), (87, 86, 101, 102), (86, 85, 100, 101), (85, 84, 99, 100), (84, 83, 98, 99), (83, 82, 97, 98), (82, 81, 96, 97), (19, 80, 95, 18), (80, 79, 94, 95), (79, 78, 93, 94), (78, 77, 92, 93), (77, 76, 91, 92), (76, 75, 90, 91), (75, 74, 89, 90), (74, 73, 88, 89), (73, 72, 87, 88), (72, 71, 86, 87), (71, 70, 85, 86), (70, 69, 84, 85), (69, 68, 83, 84), (68, 67, 82, 83), (67, 66, 81, 82), (0, 36, 80, 19), (36, 37, 79, 80), (37, 38, 78, 79), (38, 39, 77, 78), (39, 40, 76, 77), (40, 41, 75, 76), (41, 42, 74, 75), (42, 43, 73, 74), (43, 44, 72, 73), (44, 45, 71, 72), (45, 46, 70, 71), (46, 47, 69, 70), (47, 48, 68, 69), (48, 49, 67, 68), (49, 50, 66, 67), (4, 305, 65, 2), (305, 304, 64, 65), (304, 303, 63, 64), (303, 302, 62, 63), (302, 301, 61, 62), (301, 300, 60, 61), (300, 299, 59, 60), (299, 298, 58, 59), (298, 297, 57, 58), (297, 296, 56, 57), (296, 295, 55, 56), (295, 294, 54, 55), (294, 293, 53, 54), (293, 292, 52, 53), (292, 291, 51, 52), (379, 378, 388, 389), (378, 377, 387, 388), (376, 375, 385, 386), (375, 374, 384, 385), (374, 373, 383, 384), (373, 372, 382, 383), (372, 371, 381, 382), (371, 370, 380, 381), (369, 368, 378, 379), (368, 367, 377, 378), (366, 365, 375, 376), (365, 364, 374, 375), (364, 363, 373, 374), (363, 362, 372, 373), (362, 361, 371, 372), (361, 360, 370, 371), (359, 358, 368, 369), (358, 357, 367, 368), (356, 355, 358, 359), (355, 354, 357, 358), (353, 352, 355, 356), (352, 351, 354, 355), (350, 349, 352, 353), (349, 348, 351, 352), (344, 343, 346, 347), (343, 342, 345, 346), (341, 340, 343, 344), (340, 339, 342, 343), (338, 337, 340, 341), (337, 336, 339, 340), (328, 327, 337, 338), (327, 326, 336, 337), (325, 324, 334, 335), (324, 323, 333, 334), (323, 322, 332, 333), (322, 321, 331, 332), (321, 320, 330, 331), (320, 319, 329, 330), (318, 317, 327, 328), (317, 316, 326, 327), (315, 314, 324, 325), (314, 313, 323, 324), (313, 312, 322, 323), (312, 311, 321, 322), (311, 310, 320, 321), (310, 309, 319, 320), (308, 307, 317, 318), (307, 306, 316, 317)])
_uv = me_plane_001.uv_layers.new(name='UVMap')
_uv.uv.foreach_set('vector', [0.9375, 0.9412, 1.0, 0.9412, 1.0, 1.0, 0.9375, 1.0, 0.9375, 0.0, 1.0, 0.0, 1.0, 0.05882, 0.9375, 0.05882, 0.9375, 0.05882, 1.0, 0.05882, 1.0, 0.1176, 0.9375, 0.1176, 0.9375, 0.1176, 1.0, 0.1176, 1.0, 0.1765, 0.9375, 0.1765, 0.9375, 0.1765, 1.0, 0.1765, 1.0, 0.2353, 0.9375, 0.2353, 0.9375, 0.2353, 1.0, 0.2353, 1.0, 0.2941, 0.9375, 0.2941, 0.9375, 0.2941, 1.0, 0.2941, 1.0, 0.3529, 0.9375, 0.3529, 0.9375, 0.3529, 1.0, 0.3529, 1.0, 0.4118, 0.9375, 0.4118, 0.9375, 0.4118, 1.0, 0.4118, 1.0, 0.4706, 0.9375, 0.4706, 0.9375, 0.4706, 1.0, 0.4706, 1.0, 0.5294, 0.9375, 0.5294, 0.9375, 0.5294, 1.0, 0.5294, 1.0, 0.5882, 0.9375, 0.5882, 0.9375, 0.5882, 1.0, 0.5882, 1.0, 0.6471, 0.9375, 0.6471, 0.9375, 0.6471, 1.0, 0.6471, 1.0, 0.7059, 0.9375, 0.7059, 0.9375, 0.7059, 1.0, 0.7059, 1.0, 0.7647, 0.9375, 0.7647, 0.9375, 0.7647, 1.0, 0.7647, 1.0, 0.8235, 0.9375, 0.8235, 0.9375, 0.8235, 1.0, 0.8235, 1.0, 0.8824, 0.9375, 0.8824, 0.9375, 0.8824, 1.0, 0.8824, 1.0, 0.9412, 0.9375, 0.9412, 0.0, 0.8824, 0.0625, 0.8824, 0.0625, 0.9412, 0.0, 0.9412, 0.0625, 0.8824, 0.125, 0.8824, 0.125, 0.9412, 0.0625, 0.9412, 0.125, 0.8824, 0.1875, 0.8824, 0.1875, 0.9412, 0.125, 0.9412, 0.1875, 0.8824, 0.25, 0.8824, 0.25, 0.9412, 0.1875, 0.9412, 0.25, 0.8824, 0.3125, 0.8824, 0.3125, 0.9412, 0.25, 0.9412, 0.3125, 0.8824, 0.375, 0.8824, 0.375, 0.9412, 0.3125, 0.9412, 0.375, 0.8824, 0.4375, 0.8824, 0.4375, 0.9412, 0.375, 0.9412, 0.4375, 0.8824, 0.5, 0.8824, 0.5, 0.9412, 0.4375, 0.9412, 0.5, 0.8824, 0.5625, 0.8824, 0.5625, 0.9412, 0.5, 0.9412, 0.5625, 0.8824, 0.625, 0.8824, 0.625, 0.9412, 0.5625, 0.9412, 0.625, 0.8824, 0.6875, 0.8824, 0.6875, 0.9412, 0.625, 0.9412, 0.6875, 0.8824, 0.75, 0.8824, 0.75, 0.9412, 0.6875, 0.9412, 0.75, 0.8824, 0.8125, 0.8824, 0.8125, 0.9412, 0.75, 0.9412, 0.8125, 0.8824, 0.875, 0.8824, 0.875, 0.9412, 0.8125, 0.9412, 0.875, 0.8824, 0.9375, 0.8824, 0.9375, 0.9412, 0.875, 0.9412, 0.0, 0.8235, 0.0625, 0.8235, 0.0625, 0.8824, 0.0, 0.8824, 0.0625, 0.8235, 0.125, 0.8235, 0.125, 0.8824, 0.0625, 0.8824, 0.125, 0.8235, 0.1875, 0.8235, 0.1875, 0.8824, 0.125, 0.8824, 0.1875, 0.8235, 0.25, 0.8235, 0.25, 0.8824, 0.1875, 0.8824, 0.25, 0.8235, 0.3125, 0.8235, 0.3125, 0.8824, 0.25, 0.8824, 0.3125, 0.8235, 0.375, 0.8235, 0.375, 0.8824, 0.3125, 0.8824, 0.375, 0.8235, 0.4375, 0.8235, 0.4375, 0.8824, 0.375, 0.8824, 0.4375, 0.8235, 0.5, 0.8235, 0.5, 0.8824, 0.4375, 0.8824, 0.5, 0.8235, 0.5625, 0.8235, 0.5625, 0.8824, 0.5, 0.8824, 0.5625, 0.8235, 0.625, 0.8235, 0.625, 0.8824, 0.5625, 0.8824, 0.625, 0.8235, 0.6875, 0.8235, 0.6875, 0.8824, 0.625, 0.8824, 0.6875, 0.8235, 0.75, 0.8235, 0.75, 0.8824, 0.6875, 0.8824, 0.75, 0.8235, 0.8125, 0.8235, 0.8125, 0.8824, 0.75, 0.8824, 0.8125, 0.8235, 0.875, 0.8235, 0.875, 0.8824, 0.8125, 0.8824, 0.875, 0.8235, 0.9375, 0.8235, 0.9375, 0.8824, 0.875, 0.8824, 0.0, 0.7647, 0.0625, 0.7647, 0.0625, 0.8235, 0.0, 0.8235, 0.0625, 0.7647, 0.125, 0.7647, 0.125, 0.8235, 0.0625, 0.8235, 0.125, 0.7647, 0.1875, 0.7647, 0.1875, 0.8235, 0.125, 0.8235, 0.1875, 0.7647, 0.25, 0.7647, 0.25, 0.8235, 0.1875, 0.8235, 0.25, 0.7647, 0.3125, 0.7647, 0.3125, 0.8235, 0.25, 0.8235, 0.3125, 0.7647, 0.375, 0.7647, 0.375, 0.8235, 0.3125, 0.8235, 0.375, 0.7647, 0.4375, 0.7647, 0.4375, 0.8235, 0.375, 0.8235, 0.4375, 0.7647, 0.5, 0.7647, 0.5, 0.8235, 0.4375, 0.8235, 0.5, 0.7647, 0.5625, 0.7647, 0.5625, 0.8235, 0.5, 0.8235, 0.5625, 0.7647, 0.625, 0.7647, 0.625, 0.8235, 0.5625, 0.8235, 0.625, 0.7647, 0.6875, 0.7647, 0.6875, 0.8235, 0.625, 0.8235, 0.6875, 0.7647, 0.75, 0.7647, 0.75, 0.8235, 0.6875, 0.8235, 0.75, 0.7647, 0.8125, 0.7647, 0.8125, 0.8235, 0.75, 0.8235, 0.8125, 0.7647, 0.875, 0.7647, 0.875, 0.8235, 0.8125, 0.8235, 0.875, 0.7647, 0.9375, 0.7647, 0.9375, 0.8235, 0.875, 0.8235, 0.0, 0.7059, 0.0625, 0.7059, 0.0625, 0.7647, 0.0, 0.7647, 0.0625, 0.7059, 0.125, 0.7059, 0.125, 0.7647, 0.0625, 0.7647, 0.125, 0.7059, 0.1875, 0.7059, 0.1875, 0.7647, 0.125, 0.7647, 0.1875, 0.7059, 0.25, 0.7059, 0.25, 0.7647, 0.1875, 0.7647, 0.25, 0.7059, 0.3125, 0.7059, 0.3125, 0.7647, 0.25, 0.7647, 0.3125, 0.7059, 0.375, 0.7059, 0.375, 0.7647, 0.3125, 0.7647, 0.375, 0.7059, 0.4375, 0.7059, 0.4375, 0.7647, 0.375, 0.7647, 0.4375, 0.7059, 0.5, 0.7059, 0.5, 0.7647, 0.4375, 0.7647, 0.5, 0.7059, 0.5625, 0.7059, 0.5625, 0.7647, 0.5, 0.7647, 0.5625, 0.7059, 0.625, 0.7059, 0.625, 0.7647, 0.5625, 0.7647, 0.625, 0.7059, 0.6875, 0.7059, 0.6875, 0.7647, 0.625, 0.7647, 0.6875, 0.7059, 0.75, 0.7059, 0.75, 0.7647, 0.6875, 0.7647, 0.75, 0.7059, 0.8125, 0.7059, 0.8125, 0.7647, 0.75, 0.7647, 0.8125, 0.7059, 0.875, 0.7059, 0.875, 0.7647, 0.8125, 0.7647, 0.875, 0.7059, 0.9375, 0.7059, 0.9375, 0.7647, 0.875, 0.7647, 0.0, 0.6471, 0.0625, 0.6471, 0.0625, 0.7059, 0.0, 0.7059, 0.0625, 0.6471, 0.125, 0.6471, 0.125, 0.7059, 0.0625, 0.7059, 0.125, 0.6471, 0.1875, 0.6471, 0.1875, 0.7059, 0.125, 0.7059, 0.1875, 0.6471, 0.25, 0.6471, 0.25, 0.7059, 0.1875, 0.7059, 0.25, 0.6471, 0.3125, 0.6471, 0.3125, 0.7059, 0.25, 0.7059, 0.3125, 0.6471, 0.375, 0.6471, 0.375, 0.7059, 0.3125, 0.7059, 0.375, 0.6471, 0.4375, 0.6471, 0.4375, 0.7059, 0.375, 0.7059, 0.4375, 0.6471, 0.5, 0.6471, 0.5, 0.7059, 0.4375, 0.7059, 0.5, 0.6471, 0.5625, 0.6471, 0.5625, 0.7059, 0.5, 0.7059, 0.5625, 0.6471, 0.625, 0.6471, 0.625, 0.7059, 0.5625, 0.7059, 0.625, 0.6471, 0.6875, 0.6471, 0.6875, 0.7059, 0.625, 0.7059, 0.6875, 0.6471, 0.75, 0.6471, 0.75, 0.7059, 0.6875, 0.7059, 0.75, 0.6471, 0.8125, 0.6471, 0.8125, 0.7059, 0.75, 0.7059, 0.8125, 0.6471, 0.875, 0.6471, 0.875, 0.7059, 0.8125, 0.7059, 0.875, 0.6471, 0.9375, 0.6471, 0.9375, 0.7059, 0.875, 0.7059, 0.0, 0.5882, 0.0625, 0.5882, 0.0625, 0.6471, 0.0, 0.6471, 0.0625, 0.5882, 0.125, 0.5882, 0.125, 0.6471, 0.0625, 0.6471, 0.125, 0.5882, 0.1875, 0.5882, 0.1875, 0.6471, 0.125, 0.6471, 0.1875, 0.5882, 0.25, 0.5882, 0.25, 0.6471, 0.1875, 0.6471, 0.25, 0.5882, 0.3125, 0.5882, 0.3125, 0.6471, 0.25, 0.6471, 0.3125, 0.5882, 0.375, 0.5882, 0.375, 0.6471, 0.3125, 0.6471, 0.375, 0.5882, 0.4375, 0.5882, 0.4375, 0.6471, 0.375, 0.6471, 0.4375, 0.5882, 0.5, 0.5882, 0.5, 0.6471, 0.4375, 0.6471, 0.5, 0.5882, 0.5625, 0.5882, 0.5625, 0.6471, 0.5, 0.6471, 0.5625, 0.5882, 0.625, 0.5882, 0.625, 0.6471, 0.5625, 0.6471, 0.625, 0.5882, 0.6875, 0.5882, 0.6875, 0.6471, 0.625, 0.6471, 0.6875, 0.5882, 0.75, 0.5882, 0.75, 0.6471, 0.6875, 0.6471, 0.75, 0.5882, 0.8125, 0.5882, 0.8125, 0.6471, 0.75, 0.6471, 0.8125, 0.5882, 0.875, 0.5882, 0.875, 0.6471, 0.8125, 0.6471, 0.875, 0.5882, 0.9375, 0.5882, 0.9375, 0.6471, 0.875, 0.6471, 0.0, 0.5294, 0.0625, 0.5294, 0.0625, 0.5882, 0.0, 0.5882, 0.0625, 0.5294, 0.125, 0.5294, 0.125, 0.5882, 0.0625, 0.5882, 0.125, 0.5294, 0.1875, 0.5294, 0.1875, 0.5882, 0.125, 0.5882, 0.1875, 0.5294, 0.25, 0.5294, 0.25, 0.5882, 0.1875, 0.5882, 0.25, 0.5294, 0.3125, 0.5294, 0.3125, 0.5882, 0.25, 0.5882, 0.3125, 0.5294, 0.375, 0.5294, 0.375, 0.5882, 0.3125, 0.5882, 0.375, 0.5294, 0.4375, 0.5294, 0.4375, 0.5882, 0.375, 0.5882, 0.4375, 0.5294, 0.5, 0.5294, 0.5, 0.5882, 0.4375, 0.5882, 0.5, 0.5294, 0.5625, 0.5294, 0.5625, 0.5882, 0.5, 0.5882, 0.5625, 0.5294, 0.625, 0.5294, 0.625, 0.5882, 0.5625, 0.5882, 0.625, 0.5294, 0.6875, 0.5294, 0.6875, 0.5882, 0.625, 0.5882, 0.6875, 0.5294, 0.75, 0.5294, 0.75, 0.5882, 0.6875, 0.5882, 0.75, 0.5294, 0.8125, 0.5294, 0.8125, 0.5882, 0.75, 0.5882, 0.8125, 0.5294, 0.875, 0.5294, 0.875, 0.5882, 0.8125, 0.5882, 0.875, 0.5294, 0.9375, 0.5294, 0.9375, 0.5882, 0.875, 0.5882, 0.0, 0.4706, 0.0625, 0.4706, 0.0625, 0.5294, 0.0, 0.5294, 0.0625, 0.4706, 0.125, 0.4706, 0.125, 0.5294, 0.0625, 0.5294, 0.125, 0.4706, 0.1875, 0.4706, 0.1875, 0.5294, 0.125, 0.5294, 0.1875, 0.4706, 0.25, 0.4706, 0.25, 0.5294, 0.1875, 0.5294, 0.25, 0.4706, 0.3125, 0.4706, 0.3125, 0.5294, 0.25, 0.5294, 0.3125, 0.4706, 0.375, 0.4706, 0.375, 0.5294, 0.3125, 0.5294, 0.375, 0.4706, 0.4375, 0.4706, 0.4375, 0.5294, 0.375, 0.5294, 0.4375, 0.4706, 0.5, 0.4706, 0.5, 0.5294, 0.4375, 0.5294, 0.5, 0.4706, 0.5625, 0.4706, 0.5625, 0.5294, 0.5, 0.5294, 0.5625, 0.4706, 0.625, 0.4706, 0.625, 0.5294, 0.5625, 0.5294, 0.625, 0.4706, 0.6875, 0.4706, 0.6875, 0.5294, 0.625, 0.5294, 0.6875, 0.4706, 0.75, 0.4706, 0.75, 0.5294, 0.6875, 0.5294, 0.75, 0.4706, 0.8125, 0.4706, 0.8125, 0.5294, 0.75, 0.5294, 0.8125, 0.4706, 0.875, 0.4706, 0.875, 0.5294, 0.8125, 0.5294, 0.875, 0.4706, 0.9375, 0.4706, 0.9375, 0.5294, 0.875, 0.5294, 0.0, 0.4118, 0.0625, 0.4118, 0.0625, 0.4706, 0.0, 0.4706, 0.0625, 0.4118, 0.125, 0.4118, 0.125, 0.4706, 0.0625, 0.4706, 0.125, 0.4118, 0.1875, 0.4118, 0.1875, 0.4706, 0.125, 0.4706, 0.1875, 0.4118, 0.25, 0.4118, 0.25, 0.4706, 0.1875, 0.4706, 0.25, 0.4118, 0.3125, 0.4118, 0.3125, 0.4706, 0.25, 0.4706, 0.3125, 0.4118, 0.375, 0.4118, 0.375, 0.4706, 0.3125, 0.4706, 0.375, 0.4118, 0.4375, 0.4118, 0.4375, 0.4706, 0.375, 0.4706, 0.4375, 0.4118, 0.5, 0.4118, 0.5, 0.4706, 0.4375, 0.4706, 0.5, 0.4118, 0.5625, 0.4118, 0.5625, 0.4706, 0.5, 0.4706, 0.5625, 0.4118, 0.625, 0.4118, 0.625, 0.4706, 0.5625, 0.4706, 0.625, 0.4118, 0.6875, 0.4118, 0.6875, 0.4706, 0.625, 0.4706, 0.6875, 0.4118, 0.75, 0.4118, 0.75, 0.4706, 0.6875, 0.4706, 0.75, 0.4118, 0.8125, 0.4118, 0.8125, 0.4706, 0.75, 0.4706, 0.8125, 0.4118, 0.875, 0.4118, 0.875, 0.4706, 0.8125, 0.4706, 0.875, 0.4118, 0.9375, 0.4118, 0.9375, 0.4706, 0.875, 0.4706, 0.0, 0.3529, 0.0625, 0.3529, 0.0625, 0.4118, 0.0, 0.4118, 0.0625, 0.3529, 0.125, 0.3529, 0.125, 0.4118, 0.0625, 0.4118, 0.125, 0.3529, 0.1875, 0.3529, 0.1875, 0.4118, 0.125, 0.4118, 0.1875, 0.3529, 0.25, 0.3529, 0.25, 0.4118, 0.1875, 0.4118, 0.25, 0.3529, 0.3125, 0.3529, 0.3125, 0.4118, 0.25, 0.4118, 0.3125, 0.3529, 0.375, 0.3529, 0.375, 0.4118, 0.3125, 0.4118, 0.375, 0.3529, 0.4375, 0.3529, 0.4375, 0.4118, 0.375, 0.4118, 0.4375, 0.3529, 0.5, 0.3529, 0.5, 0.4118, 0.4375, 0.4118, 0.5, 0.3529, 0.5625, 0.3529, 0.5625, 0.4118, 0.5, 0.4118, 0.5625, 0.3529, 0.625, 0.3529, 0.625, 0.4118, 0.5625, 0.4118, 0.625, 0.3529, 0.6875, 0.3529, 0.6875, 0.4118, 0.625, 0.4118, 0.6875, 0.3529, 0.75, 0.3529, 0.75, 0.4118, 0.6875, 0.4118, 0.75, 0.3529, 0.8125, 0.3529, 0.8125, 0.4118, 0.75, 0.4118, 0.8125, 0.3529, 0.875, 0.3529, 0.875, 0.4118, 0.8125, 0.4118, 0.875, 0.3529, 0.9375, 0.3529, 0.9375, 0.4118, 0.875, 0.4118, 0.0, 0.2941, 0.0625, 0.2941, 0.0625, 0.3529, 0.0, 0.3529, 0.0625, 0.2941, 0.125, 0.2941, 0.125, 0.3529, 0.0625, 0.3529, 0.125, 0.2941, 0.1875, 0.2941, 0.1875, 0.3529, 0.125, 0.3529, 0.1875, 0.2941, 0.25, 0.2941, 0.25, 0.3529, 0.1875, 0.3529, 0.25, 0.2941, 0.3125, 0.2941, 0.3125, 0.3529, 0.25, 0.3529, 0.3125, 0.2941, 0.375, 0.2941, 0.375, 0.3529, 0.3125, 0.3529, 0.375, 0.2941, 0.4375, 0.2941, 0.4375, 0.3529, 0.375, 0.3529, 0.4375, 0.2941, 0.5, 0.2941, 0.5, 0.3529, 0.4375, 0.3529, 0.5, 0.2941, 0.5625, 0.2941, 0.5625, 0.3529, 0.5, 0.3529, 0.5625, 0.2941, 0.625, 0.2941, 0.625, 0.3529, 0.5625, 0.3529, 0.625, 0.2941, 0.6875, 0.2941, 0.6875, 0.3529, 0.625, 0.3529, 0.6875, 0.2941, 0.75, 0.2941, 0.75, 0.3529, 0.6875, 0.3529, 0.75, 0.2941, 0.8125, 0.2941, 0.8125, 0.3529, 0.75, 0.3529, 0.8125, 0.2941, 0.875, 0.2941, 0.875, 0.3529, 0.8125, 0.3529, 0.875, 0.2941, 0.9375, 0.2941, 0.9375, 0.3529, 0.875, 0.3529, 0.0, 0.2353, 0.0625, 0.2353, 0.0625, 0.2941, 0.0, 0.2941, 0.0625, 0.2353, 0.125, 0.2353, 0.125, 0.2941, 0.0625, 0.2941, 0.125, 0.2353, 0.1875, 0.2353, 0.1875, 0.2941, 0.125, 0.2941, 0.1875, 0.2353, 0.25, 0.2353, 0.25, 0.2941, 0.1875, 0.2941, 0.25, 0.2353, 0.3125, 0.2353, 0.3125, 0.2941, 0.25, 0.2941, 0.3125, 0.2353, 0.375, 0.2353, 0.375, 0.2941, 0.3125, 0.2941, 0.375, 0.2353, 0.4375, 0.2353, 0.4375, 0.2941, 0.375, 0.2941, 0.4375, 0.2353, 0.5, 0.2353, 0.5, 0.2941, 0.4375, 0.2941, 0.5, 0.2353, 0.5625, 0.2353, 0.5625, 0.2941, 0.5, 0.2941, 0.5625, 0.2353, 0.625, 0.2353, 0.625, 0.2941, 0.5625, 0.2941, 0.625, 0.2353, 0.6875, 0.2353, 0.6875, 0.2941, 0.625, 0.2941, 0.6875, 0.2353, 0.75, 0.2353, 0.75, 0.2941, 0.6875, 0.2941, 0.75, 0.2353, 0.8125, 0.2353, 0.8125, 0.2941, 0.75, 0.2941, 0.8125, 0.2353, 0.875, 0.2353, 0.875, 0.2941, 0.8125, 0.2941, 0.875, 0.2353, 0.9375, 0.2353, 0.9375, 0.2941, 0.875, 0.2941, 0.0, 0.1765, 0.0625, 0.1765, 0.0625, 0.2353, 0.0, 0.2353, 0.0625, 0.1765, 0.125, 0.1765, 0.125, 0.2353, 0.0625, 0.2353, 0.125, 0.1765, 0.1875, 0.1765, 0.1875, 0.2353, 0.125, 0.2353, 0.1875, 0.1765, 0.25, 0.1765, 0.25, 0.2353, 0.1875, 0.2353, 0.25, 0.1765, 0.3125, 0.1765, 0.3125, 0.2353, 0.25, 0.2353, 0.3125, 0.1765, 0.375, 0.1765, 0.375, 0.2353, 0.3125, 0.2353, 0.375, 0.1765, 0.4375, 0.1765, 0.4375, 0.2353, 0.375, 0.2353, 0.4375, 0.1765, 0.5, 0.1765, 0.5, 0.2353, 0.4375, 0.2353, 0.5, 0.1765, 0.5625, 0.1765, 0.5625, 0.2353, 0.5, 0.2353, 0.5625, 0.1765, 0.625, 0.1765, 0.625, 0.2353, 0.5625, 0.2353, 0.625, 0.1765, 0.6875, 0.1765, 0.6875, 0.2353, 0.625, 0.2353, 0.6875, 0.1765, 0.75, 0.1765, 0.75, 0.2353, 0.6875, 0.2353, 0.75, 0.1765, 0.8125, 0.1765, 0.8125, 0.2353, 0.75, 0.2353, 0.8125, 0.1765, 0.875, 0.1765, 0.875, 0.2353, 0.8125, 0.2353, 0.875, 0.1765, 0.9375, 0.1765, 0.9375, 0.2353, 0.875, 0.2353, 0.0, 0.1176, 0.0625, 0.1176, 0.0625, 0.1765, 0.0, 0.1765, 0.0625, 0.1176, 0.125, 0.1176, 0.125, 0.1765, 0.0625, 0.1765, 0.125, 0.1176, 0.1875, 0.1176, 0.1875, 0.1765, 0.125, 0.1765, 0.1875, 0.1176, 0.25, 0.1176, 0.25, 0.1765, 0.1875, 0.1765, 0.25, 0.1176, 0.3125, 0.1176, 0.3125, 0.1765, 0.25, 0.1765, 0.3125, 0.1176, 0.375, 0.1176, 0.375, 0.1765, 0.3125, 0.1765, 0.375, 0.1176, 0.4375, 0.1176, 0.4375, 0.1765, 0.375, 0.1765, 0.4375, 0.1176, 0.5, 0.1176, 0.5, 0.1765, 0.4375, 0.1765, 0.5, 0.1176, 0.5625, 0.1176, 0.5625, 0.1765, 0.5, 0.1765, 0.5625, 0.1176, 0.625, 0.1176, 0.625, 0.1765, 0.5625, 0.1765, 0.625, 0.1176, 0.6875, 0.1176, 0.6875, 0.1765, 0.625, 0.1765, 0.6875, 0.1176, 0.75, 0.1176, 0.75, 0.1765, 0.6875, 0.1765, 0.75, 0.1176, 0.8125, 0.1176, 0.8125, 0.1765, 0.75, 0.1765, 0.8125, 0.1176, 0.875, 0.1176, 0.875, 0.1765, 0.8125, 0.1765, 0.875, 0.1176, 0.9375, 0.1176, 0.9375, 0.1765, 0.875, 0.1765, 0.0, 0.05882, 0.0625, 0.05882, 0.0625, 0.1176, 0.0, 0.1176, 0.0625, 0.05882, 0.125, 0.05882, 0.125, 0.1176, 0.0625, 0.1176, 0.125, 0.05882, 0.1875, 0.05882, 0.1875, 0.1176, 0.125, 0.1176, 0.1875, 0.05882, 0.25, 0.05882, 0.25, 0.1176, 0.1875, 0.1176, 0.25, 0.05882, 0.3125, 0.05882, 0.3125, 0.1176, 0.25, 0.1176, 0.3125, 0.05882, 0.375, 0.05882, 0.375, 0.1176, 0.3125, 0.1176, 0.375, 0.05882, 0.4375, 0.05882, 0.4375, 0.1176, 0.375, 0.1176, 0.4375, 0.05882, 0.5, 0.05882, 0.5, 0.1176, 0.4375, 0.1176, 0.5, 0.05882, 0.5625, 0.05882, 0.5625, 0.1176, 0.5, 0.1176, 0.5625, 0.05882, 0.625, 0.05882, 0.625, 0.1176, 0.5625, 0.1176, 0.625, 0.05882, 0.6875, 0.05882, 0.6875, 0.1176, 0.625, 0.1176, 0.6875, 0.05882, 0.75, 0.05882, 0.75, 0.1176, 0.6875, 0.1176, 0.75, 0.05882, 0.8125, 0.05882, 0.8125, 0.1176, 0.75, 0.1176, 0.8125, 0.05882, 0.875, 0.05882, 0.875, 0.1176, 0.8125, 0.1176, 0.875, 0.05882, 0.9375, 0.05882, 0.9375, 0.1176, 0.875, 0.1176, 0.0, 0.0, 0.0625, 0.0, 0.0625, 0.05882, 0.0, 0.05882, 0.0625, 0.0, 0.125, 0.0, 0.125, 0.05882, 0.0625, 0.05882, 0.125, 0.0, 0.1875, 0.0, 0.1875, 0.05882, 0.125, 0.05882, 0.1875, 0.0, 0.25, 0.0, 0.25, 0.05882, 0.1875, 0.05882, 0.25, 0.0, 0.3125, 0.0, 0.3125, 0.05882, 0.25, 0.05882, 0.3125, 0.0, 0.375, 0.0, 0.375, 0.05882, 0.3125, 0.05882, 0.375, 0.0, 0.4375, 0.0, 0.4375, 0.05882, 0.375, 0.05882, 0.4375, 0.0, 0.5, 0.0, 0.5, 0.05882, 0.4375, 0.05882, 0.5, 0.0, 0.5625, 0.0, 0.5625, 0.05882, 0.5, 0.05882, 0.5625, 0.0, 0.625, 0.0, 0.625, 0.05882, 0.5625, 0.05882, 0.625, 0.0, 0.6875, 0.0, 0.6875, 0.05882, 0.625, 0.05882, 0.6875, 0.0, 0.75, 0.0, 0.75, 0.05882, 0.6875, 0.05882, 0.75, 0.0, 0.8125, 0.0, 0.8125, 0.05882, 0.75, 0.05882, 0.8125, 0.0, 0.875, 0.0, 0.875, 0.05882, 0.8125, 0.05882, 0.875, 0.0, 0.9375, 0.0, 0.9375, 0.05882, 0.875, 0.05882, 0.0, 0.9412, 0.0625, 0.9412, 0.0625, 1.0, 0.0, 1.0, 0.0625, 0.9412, 0.125, 0.9412, 0.125, 1.0, 0.0625, 1.0, 0.125, 0.9412, 0.1875, 0.9412, 0.1875, 1.0, 0.125, 1.0, 0.1875, 0.9412, 0.25, 0.9412, 0.25, 1.0, 0.1875, 1.0, 0.25, 0.9412, 0.3125, 0.9412, 0.3125, 1.0, 0.25, 1.0, 0.3125, 0.9412, 0.375, 0.9412, 0.375, 1.0, 0.3125, 1.0, 0.375, 0.9412, 0.4375, 0.9412, 0.4375, 1.0, 0.375, 1.0, 0.4375, 0.9412, 0.5, 0.9412, 0.5, 1.0, 0.4375, 1.0, 0.5, 0.9412, 0.5625, 0.9412, 0.5625, 1.0, 0.5, 1.0, 0.5625, 0.9412, 0.625, 0.9412, 0.625, 1.0, 0.5625, 1.0, 0.625, 0.9412, 0.6875, 0.9412, 0.6875, 1.0, 0.625, 1.0, 0.6875, 0.9412, 0.75, 0.9412, 0.75, 1.0, 0.6875, 1.0, 0.75, 0.9412, 0.8125, 0.9412, 0.8125, 1.0, 0.75, 1.0, 0.8125, 0.9412, 0.875, 0.9412, 0.875, 1.0, 0.8125, 1.0, 0.875, 0.9412, 0.9375, 0.9412, 0.9375, 1.0, 0.875, 1.0, 0.125, 0.8235, 0.1875, 0.8235, 0.1875, 0.8824, 0.125, 0.8824, 0.1875, 0.8235, 0.25, 0.8235, 0.25, 0.8824, 0.1875, 0.8824, 0.5, 0.8235, 0.5625, 0.8235, 0.5625, 0.8824, 0.5, 0.8824, 0.5625, 0.8235, 0.625, 0.8235, 0.625, 0.8824, 0.5625, 0.8824, 0.625, 0.8235, 0.6875, 0.8235, 0.6875, 0.8824, 0.625, 0.8824, 0.6875, 0.8235, 0.75, 0.8235, 0.75, 0.8824, 0.6875, 0.8824, 0.75, 0.8235, 0.8125, 0.8235, 0.8125, 0.8824, 0.75, 0.8824, 0.8125, 0.8235, 0.875, 0.8235, 0.875, 0.8824, 0.8125, 0.8824, 0.125, 0.7647, 0.1875, 0.7647, 0.1875, 0.8235, 0.125, 0.8235, 0.1875, 0.7647, 0.25, 0.7647, 0.25, 0.8235, 0.1875, 0.8235, 0.5, 0.7647, 0.5625, 0.7647, 0.5625, 0.8235, 0.5, 0.8235, 0.5625, 0.7647, 0.625, 0.7647, 0.625, 0.8235, 0.5625, 0.8235, 0.625, 0.7647, 0.6875, 0.7647, 0.6875, 0.8235, 0.625, 0.8235, 0.6875, 0.7647, 0.75, 0.7647, 0.75, 0.8235, 0.6875, 0.8235, 0.75, 0.7647, 0.8125, 0.7647, 0.8125, 0.8235, 0.75, 0.8235, 0.8125, 0.7647, 0.875, 0.7647, 0.875, 0.8235, 0.8125, 0.8235, 0.125, 0.7059, 0.1875, 0.7059, 0.1875, 0.7647, 0.125, 0.7647, 0.1875, 0.7059, 0.25, 0.7059, 0.25, 0.7647, 0.1875, 0.7647, 0.125, 0.6471, 0.1875, 0.6471, 0.1875, 0.7059, 0.125, 0.7059, 0.1875, 0.6471, 0.25, 0.6471, 0.25, 0.7059, 0.1875, 0.7059, 0.125, 0.5882, 0.1875, 0.5882, 0.1875, 0.6471, 0.125, 0.6471, 0.1875, 0.5882, 0.25, 0.5882, 0.25, 0.6471, 0.1875, 0.6471, 0.125, 0.5294, 0.1875, 0.5294, 0.1875, 0.5882, 0.125, 0.5882, 0.1875, 0.5294, 0.25, 0.5294, 0.25, 0.5882, 0.1875, 0.5882, 0.75, 0.4118, 0.8125, 0.4118, 0.8125, 0.4706, 0.75, 0.4706, 0.8125, 0.4118, 0.875, 0.4118, 0.875, 0.4706, 0.8125, 0.4706, 0.75, 0.3529, 0.8125, 0.3529, 0.8125, 0.4118, 0.75, 0.4118, 0.8125, 0.3529, 0.875, 0.3529, 0.875, 0.4118, 0.8125, 0.4118, 0.75, 0.2941, 0.8125, 0.2941, 0.8125, 0.3529, 0.75, 0.3529, 0.8125, 0.2941, 0.875, 0.2941, 0.875, 0.3529, 0.8125, 0.3529, 0.75, 0.2353, 0.8125, 0.2353, 0.8125, 0.2941, 0.75, 0.2941, 0.8125, 0.2353, 0.875, 0.2353, 0.875, 0.2941, 0.8125, 0.2941, 0.125, 0.1765, 0.1875, 0.1765, 0.1875, 0.2353, 0.125, 0.2353, 0.1875, 0.1765, 0.25, 0.1765, 0.25, 0.2353, 0.1875, 0.2353, 0.25, 0.1765, 0.3125, 0.1765, 0.3125, 0.2353, 0.25, 0.2353, 0.3125, 0.1765, 0.375, 0.1765, 0.375, 0.2353, 0.3125, 0.2353, 0.375, 0.1765, 0.4375, 0.1765, 0.4375, 0.2353, 0.375, 0.2353, 0.4375, 0.1765, 0.5, 0.1765, 0.5, 0.2353, 0.4375, 0.2353, 0.75, 0.1765, 0.8125, 0.1765, 0.8125, 0.2353, 0.75, 0.2353, 0.8125, 0.1765, 0.875, 0.1765, 0.875, 0.2353, 0.8125, 0.2353, 0.125, 0.1176, 0.1875, 0.1176, 0.1875, 0.1765, 0.125, 0.1765, 0.1875, 0.1176, 0.25, 0.1176, 0.25, 0.1765, 0.1875, 0.1765, 0.25, 0.1176, 0.3125, 0.1176, 0.3125, 0.1765, 0.25, 0.1765, 0.3125, 0.1176, 0.375, 0.1176, 0.375, 0.1765, 0.3125, 0.1765, 0.375, 0.1176, 0.4375, 0.1176, 0.4375, 0.1765, 0.375, 0.1765, 0.4375, 0.1176, 0.5, 0.1176, 0.5, 0.1765, 0.4375, 0.1765, 0.75, 0.1176, 0.8125, 0.1176, 0.8125, 0.1765, 0.75, 0.1765, 0.8125, 0.1176, 0.875, 0.1176, 0.875, 0.1765, 0.8125, 0.1765])
me_plane_001.materials.append(mat_material_001)
me_plane_001.update()

# ---- objects
ob_colosseum_col = bpy.data.objects.new('colosseum-col', me_plane)
ob_colosseum_navmesh = bpy.data.objects.new('colosseum-navmesh', me_plane_001)

# ---- transforms, parenting, visibility, modifiers, constraints
ob_colosseum_col.location = (0.0, 0.0, 0.0)
ob_colosseum_navmesh.location = (0.0, 0.0, 0.0)

# ---- collection membership
col_collection.objects.link(ob_colosseum_col)
col_collection.objects.link(ob_colosseum_navmesh)

# ---- scene / render settings (as saved in the file)
scene.frame_start = 1; scene.frame_end = 250; scene.frame_set(1)
scene.render.engine = 'BLENDER_EEVEE_NEXT'
scene.cycles.sampling_pattern = 'TABULATED_SOBOL'
scene.eevee.ray_tracing_options.trace_max_roughness = 0.0
bpy.context.view_layer.update()

# ---- added for rendering (the .blend has no active camera and no usable light): camera, sun
cam_auto = bpy.data.cameras.new('AutoCamera')
cam_auto.lens = 50.0
cam_auto.sensor_width = 36.0
cam_auto.clip_end = 1000.0
ob_auto_camera = bpy.data.objects.new('AutoCamera', cam_auto)
scene.collection.objects.link(ob_auto_camera)
ob_auto_camera.location = (21.0975, -25.317, 17.878)
ob_auto_camera.rotation_euler = (1.09748, -7.21219e-08, 0.694738)
scene.camera = ob_auto_camera
light_auto_sun = bpy.data.lights.new('AutoSun', 'SUN')
light_auto_sun.energy = 3.0
light_auto_sun.angle = 0.0523599
ob_auto_sun = bpy.data.objects.new('AutoSun', light_auto_sun)
scene.collection.objects.link(ob_auto_sun)
ob_auto_sun.rotation_euler = (0.872665, 0.174533, 0.523599)
bpy.context.view_layer.update()
